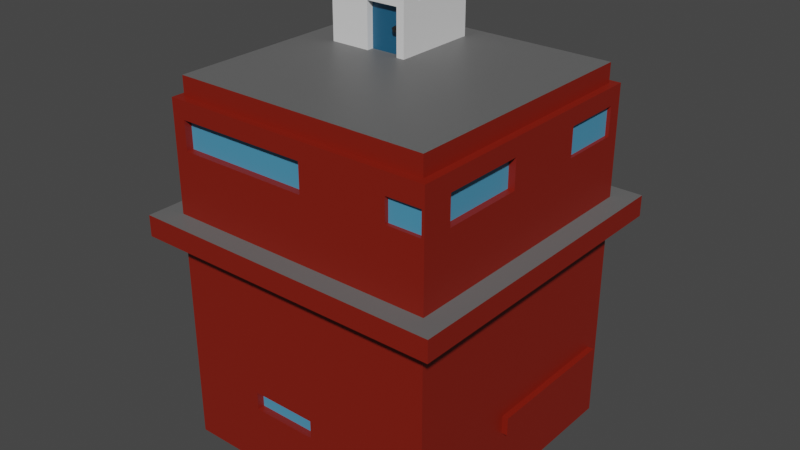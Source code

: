 # Source: Storage.blend  (saved by Blender 2.90.8; exported with 4.5.12 LTS)
import bpy
from mathutils import Matrix  # noqa: F401  (used for matrix-valued properties, if any)

bpy.ops.wm.read_factory_settings(use_empty=True)
scene = bpy.context.scene
scene.name = 'Scene'

# ---- collections
col_collection = bpy.data.collections.new('Collection'); scene.collection.children.link(col_collection)

# ---- materials (node trees are filled in below, after node groups)
mat_handledoor_storage_001 = bpy.data.materials.new('HandleDoor_Storage.001')
mat_handledoor_storage_001.use_transparent_shadow = False
mat_door_storage_001 = bpy.data.materials.new('Door_Storage.001')
mat_door_storage_001.use_transparent_shadow = False
mat_color_storage_001 = bpy.data.materials.new('Color_Storage.001')
mat_color_storage_001.use_transparent_shadow = False
mat_windows_storage_001 = bpy.data.materials.new('Windows_Storage.001')
mat_windows_storage_001.use_transparent_shadow = False
mat_grayground_storage_001 = bpy.data.materials.new('GrayGround_Storage.001')
mat_grayground_storage_001.use_transparent_shadow = False
mat_whitecolor_storage_001 = bpy.data.materials.new('WhiteColor_Storage.001')
mat_whitecolor_storage_001.use_transparent_shadow = False

# ---- material node trees
mat_handledoor_storage_001.use_nodes = True; mat_handledoor_storage_001.node_tree.nodes.clear()
_N = mat_handledoor_storage_001.node_tree.nodes; _L = mat_handledoor_storage_001.node_tree.links
n0 = _N.new('ShaderNodeBsdfPrincipled'); n0.name = 'Principled BSDF'; n0.location = (10, 300)
n0.distribution = 'GGX'
n0.subsurface_method = 'BURLEY'
n0.inputs[0].default_value = (0.0137, 0.0137, 0.0137, 1.0)
n0.inputs[3].default_value = 1.45
n0.inputs[27].default_value = (0.0, 0.0, 0.0, 1.0)
n0.inputs[28].default_value = 1.0
n1 = _N.new('ShaderNodeOutputMaterial'); n1.name = 'Material Output'; n1.location = (300, 300)
_L.new(n0.outputs[0], n1.inputs[0])
n1.is_active_output = True
mat_door_storage_001.use_nodes = True; mat_door_storage_001.node_tree.nodes.clear()
_N = mat_door_storage_001.node_tree.nodes; _L = mat_door_storage_001.node_tree.links
n0 = _N.new('ShaderNodeBsdfPrincipled'); n0.name = 'Principled BSDF'; n0.location = (10, 300)
n0.distribution = 'GGX'
n0.subsurface_method = 'BURLEY'
n0.inputs[0].default_value = (0.009134, 0.09306, 0.1812, 1.0)
n0.inputs[3].default_value = 1.45
n0.inputs[27].default_value = (0.0, 0.0, 0.0, 1.0)
n0.inputs[28].default_value = 1.0
n1 = _N.new('ShaderNodeOutputMaterial'); n1.name = 'Material Output'; n1.location = (300, 300)
_L.new(n0.outputs[0], n1.inputs[0])
n1.is_active_output = True
mat_color_storage_001.use_nodes = True; mat_color_storage_001.node_tree.nodes.clear()
_N = mat_color_storage_001.node_tree.nodes; _L = mat_color_storage_001.node_tree.links
n0 = _N.new('ShaderNodeBsdfPrincipled'); n0.name = 'Principled BSDF'; n0.location = (10, 300)
n0.distribution = 'GGX'
n0.subsurface_method = 'BURLEY'
n0.inputs[0].default_value = (0.2203, 0.01062, 0.002762, 1.0)
n0.inputs[3].default_value = 1.45
n0.inputs[27].default_value = (0.0, 0.0, 0.0, 1.0)
n0.inputs[28].default_value = 1.0
n1 = _N.new('ShaderNodeOutputMaterial'); n1.name = 'Material Output'; n1.location = (300, 300)
_L.new(n0.outputs[0], n1.inputs[0])
n1.is_active_output = True
mat_windows_storage_001.use_nodes = True; mat_windows_storage_001.node_tree.nodes.clear()
_N = mat_windows_storage_001.node_tree.nodes; _L = mat_windows_storage_001.node_tree.links
n0 = _N.new('ShaderNodeBsdfPrincipled'); n0.name = 'Principled BSDF'; n0.location = (10, 300)
n0.distribution = 'GGX'
n0.subsurface_method = 'BURLEY'
n0.inputs[0].default_value = (0.07036, 0.2918, 0.4793, 1.0)
n0.inputs[3].default_value = 1.45
n0.inputs[27].default_value = (0.0, 0.0, 0.0, 1.0)
n0.inputs[28].default_value = 1.0
n1 = _N.new('ShaderNodeOutputMaterial'); n1.name = 'Material Output'; n1.location = (300, 300)
_L.new(n0.outputs[0], n1.inputs[0])
n1.is_active_output = True
mat_grayground_storage_001.use_nodes = True; mat_grayground_storage_001.node_tree.nodes.clear()
_N = mat_grayground_storage_001.node_tree.nodes; _L = mat_grayground_storage_001.node_tree.links
n0 = _N.new('ShaderNodeBsdfPrincipled'); n0.name = 'Principled BSDF'; n0.location = (10, 300)
n0.distribution = 'GGX'
n0.subsurface_method = 'BURLEY'
n0.inputs[0].default_value = (0.1329, 0.1329, 0.1329, 1.0)
n0.inputs[3].default_value = 1.45
n0.inputs[27].default_value = (0.0, 0.0, 0.0, 1.0)
n0.inputs[28].default_value = 1.0
n1 = _N.new('ShaderNodeOutputMaterial'); n1.name = 'Material Output'; n1.location = (300, 300)
_L.new(n0.outputs[0], n1.inputs[0])
n1.is_active_output = True
mat_whitecolor_storage_001.use_nodes = True; mat_whitecolor_storage_001.node_tree.nodes.clear()
_N = mat_whitecolor_storage_001.node_tree.nodes; _L = mat_whitecolor_storage_001.node_tree.links
n0 = _N.new('ShaderNodeBsdfPrincipled'); n0.name = 'Principled BSDF'; n0.location = (10, 300)
n0.distribution = 'GGX'
n0.subsurface_method = 'BURLEY'
n0.inputs[0].default_value = (0.7758, 0.7758, 0.7758, 1.0)
n0.inputs[3].default_value = 1.45
n0.inputs[27].default_value = (0.0, 0.0, 0.0, 1.0)
n0.inputs[28].default_value = 1.0
n1 = _N.new('ShaderNodeOutputMaterial'); n1.name = 'Material Output'; n1.location = (300, 300)
_L.new(n0.outputs[0], n1.inputs[0])
n1.is_active_output = True

# ---- world
world_world = bpy.data.worlds.new('World'); scene.world = world_world
world_world.use_nodes = True; world_world.node_tree.nodes.clear()
_N = world_world.node_tree.nodes; _L = world_world.node_tree.links
n0 = _N.new('ShaderNodeOutputWorld'); n0.name = 'World Output'; n0.location = (300, 300)
n1 = _N.new('ShaderNodeBackground'); n1.name = 'Background'; n1.location = (10, 300)
n1.inputs[0].default_value = (0.05088, 0.05088, 0.05088, 1.0)
_L.new(n1.outputs[0], n0.inputs[0])
n0.is_active_output = True
world_world.color = (0.05088, 0.05088, 0.05088)
world_world.use_sun_shadow = False
world_world.sun_shadow_jitter_overblur = 0.0

# ---- meshes
me_cube_001 = bpy.data.meshes.new('Cube.001')
me_cube_001.from_pydata([(-4.663, 0.8777, 5.875), (-4.663, 0.8777, 10.3), (-4.663, 5.334, 5.875), (-4.663, 5.334, 10.3), (-0.4894, 0.8777, 5.875), (-0.4894, 0.8777, 10.3), (-0.4894, 5.334, 5.875), (-0.4894, 5.334, 10.3), (-2.576, 5.334, 5.875), (-2.576, 5.334, 10.3), (-2.576, 0.8777, 5.875), (-2.576, 0.8777, 10.3), (-4.663, 0.8777, 9.168), (-4.663, 5.334, 9.168), (-0.4894, 5.334, 9.168), (-0.4894, 0.8777, 9.168), (-2.576, 0.8777, 9.168), (-2.576, 5.334, 9.168), (-0.8973, 5.334, 10.3), (-0.8973, 0.8777, 5.875), (-0.8973, 5.334, 5.875), (-0.8973, 0.8777, 10.3), (-0.8973, 0.8777, 9.168), (-0.8973, 5.334, 9.168), (-2.576, 1.233, 9.168), (-2.576, 1.233, 5.875), (-0.8973, 1.233, 9.168), (-0.8973, 1.233, 5.875), (-4.663, 1.586, 5.875), (-4.663, 1.586, 10.3), (-0.4894, 1.586, 5.875), (-0.4894, 1.849, 10.18), (-2.576, 1.586, 10.3), (-2.576, 1.586, 5.875), (-0.4894, 1.849, 9.285), (-4.663, 1.586, 9.168), (-0.8973, 1.586, 10.3), (-0.8973, 1.586, 5.875), (-4.663, 4.559, 10.3), (-0.4894, 4.559, 5.875), (-4.663, 4.559, 9.168), (-4.663, 4.559, 5.875), (-0.4894, 4.297, 10.18), (-2.576, 4.559, 10.3), (-2.576, 4.559, 5.875), (-0.4894, 4.297, 9.285), (-0.8973, 4.559, 10.3), (-0.8973, 4.559, 5.875), (-0.4894, 4.559, 10.3), (-0.4894, 1.586, 10.3), (-0.4894, 4.559, 9.168), (-0.4894, 1.586, 9.168), (-0.9799, 4.297, 10.18), (-0.9799, 1.849, 10.18), (-0.9799, 4.297, 9.285), (-0.9799, 1.849, 9.285), (-6.772, -6.953, -11.65), (-6.772, -6.953, -0.7189), (-6.772, 6.792, -11.65), (-6.772, 6.792, -0.7189), (6.973, -6.953, -11.65), (6.973, -6.953, -0.7189), (6.973, 6.792, -11.65), (6.973, 6.792, -0.7189), (-7.867, -8.047, -0.7189), (-7.867, 7.887, -0.7189), (8.068, 7.887, -0.7189), (8.068, -8.047, -0.7189), (-6.798, -6.979, 0.3452), (-6.798, 6.819, 0.3452), (7.0, 6.819, 0.3452), (7.0, -6.979, 0.3452), (-7.867, -8.047, 0.3452), (-7.867, 7.887, 0.3452), (8.068, 7.887, 0.3452), (8.068, -8.047, 0.3452), (-6.425, -6.606, 5.903), (-6.425, 6.446, 5.903), (6.626, 6.446, 5.903), (6.626, -6.606, 5.903), (-6.798, -6.979, 5.903), (-6.798, 6.819, 5.903), (7.0, 6.819, 5.903), (7.0, -6.979, 5.903), (-6.425, -6.606, 6.875), (-6.425, 6.446, 6.875), (6.626, 6.446, 6.875), (6.626, -6.606, 6.875), (-6.085, 6.792, -11.65), (-6.085, 6.792, -0.7189), (-6.085, -6.953, -11.65), (-6.085, -6.953, -0.7189), (-7.07, 7.887, -0.7189), (-7.07, -8.047, -0.7189), (-7.07, 7.887, 0.3452), (-7.07, -8.047, 0.3452), (-6.109, 6.819, 0.3452), (-6.109, -6.979, 0.3452), (-6.109, 6.819, 5.903), (-6.109, -6.979, 5.903), (-5.773, 6.446, 5.903), (-5.773, -6.606, 5.903), (-5.773, 6.446, 6.875), (-5.773, -6.606, 6.875), (4.964, 6.792, -0.7189), (4.964, -6.953, -11.65), (5.739, 7.887, -0.7189), (5.739, 7.887, 0.3452), (4.983, 6.819, 0.3452), (4.983, 6.819, 5.903), (4.719, 6.446, 5.903), (4.719, 6.446, 6.875), (4.964, 6.792, -11.65), (4.964, -6.953, -0.7189), (5.739, -8.047, -0.7189), (5.739, -8.047, 0.3452), (4.983, -6.979, 0.3452), (4.983, -6.979, 5.903), (4.719, -6.606, 5.903), (4.719, -6.606, 6.875), (6.866, -6.979, 4.887), (-6.798, -6.979, 5.021), (-6.798, 6.819, 5.021), (7.0, 6.819, 5.021), (-6.109, 6.819, 5.021), (-6.109, -6.979, 5.021), (4.983, 6.819, 5.021), (5.117, -6.979, 4.887), (-6.798, -6.979, 3.56), (7.0, 6.819, 3.56), (6.866, -6.979, 3.694), (-6.798, 6.819, 3.56), (-6.109, 6.819, 3.56), (-6.109, -6.979, 3.56), (4.983, 6.819, 3.56), (5.117, -6.979, 3.694), (0.6476, 6.792, -11.65), (0.6476, -6.953, -0.7189), (0.7347, -8.047, -0.7189), (0.7347, -8.047, 0.3452), (0.6497, -6.979, 0.3452), (0.6497, -6.979, 5.903), (0.62, -6.606, 5.903), (0.62, -6.606, 6.875), (0.6476, 6.792, -0.7189), (0.6476, -6.953, -11.65), (0.7347, 7.887, -0.7189), (0.7347, 7.887, 0.3452), (0.6497, 6.819, 0.3452), (0.6497, 6.819, 5.903), (0.62, 6.446, 5.903), (0.62, 6.446, 6.875), (0.6497, -6.979, 5.021), (0.6497, 6.819, 5.021), (0.6497, 6.819, 3.56), (0.6497, -6.979, 3.56), (-6.109, -6.615, 3.56), (-6.109, -6.615, 5.021), (0.6497, -6.615, 5.021), (0.6497, -6.615, 3.56), (7.0, -6.979, 3.56), (7.0, -6.979, 5.021), (4.983, -6.979, 3.56), (4.983, -6.979, 5.021), (6.866, -6.783, 3.694), (6.866, -6.783, 4.887), (5.117, -6.783, 3.694), (5.117, -6.783, 4.887), (-6.772, 6.105, -11.65), (-6.772, 6.105, -0.7189), (6.973, 6.105, -11.65), (6.973, 6.105, -0.7189), (-7.867, 7.09, -0.7189), (8.068, 7.09, -0.7189), (-7.867, 7.09, 0.3452), (8.068, 7.09, 0.3452), (-6.798, 6.129, 0.3452), (7.0, 6.129, 0.3452), (-6.798, 6.129, 5.903), (7.0, 6.129, 5.903), (-6.425, 5.793, 5.903), (6.626, 5.793, 5.903), (-6.425, 5.793, 6.875), (6.626, 5.793, 6.875), (-5.773, 5.793, 6.875), (-6.085, 6.105, -11.65), (4.719, 5.793, 6.875), (4.964, 6.105, -11.65), (-6.798, 6.129, 5.021), (7.0, 6.129, 5.021), (7.0, 6.129, 3.56), (-6.798, 6.129, 3.56), (0.6476, 6.105, -11.65), (0.62, 5.793, 6.875), (-6.772, 3.012, -11.65), (6.973, 3.012, -0.7189), (8.068, 3.505, -0.7189), (8.068, 3.505, 0.3452), (7.0, 3.024, 0.3452), (7.0, 3.024, 5.903), (6.626, 2.856, 5.903), (6.626, 2.856, 6.875), (-5.773, 2.856, 6.875), (-6.085, 3.012, -11.65), (4.719, 2.856, 6.875), (4.964, 3.012, -11.65), (7.0, 3.024, 5.021), (7.0, 3.024, 3.56), (0.6476, 3.012, -11.65), (0.62, 2.856, 6.875), (-6.772, 3.012, -0.7189), (6.973, 3.012, -11.65), (-7.867, 3.505, -0.7189), (-7.867, 3.505, 0.3452), (-6.798, 3.024, 0.3452), (-6.798, 3.024, 5.903), (-6.425, 2.856, 5.903), (-6.425, 2.856, 6.875), (-6.798, 2.766, 4.763), (-6.798, 2.766, 3.818), (-6.772, -5.401, -11.65), (6.973, -5.401, -0.7189), (8.068, -6.248, -0.7189), (8.068, -6.248, 0.3452), (7.0, -5.421, 0.3452), (7.0, -5.421, 5.903), (6.626, -5.132, 5.903), (6.626, -5.132, 6.875), (-5.773, -5.132, 6.875), (-6.085, -5.401, -11.65), (4.719, -5.132, 6.875), (4.964, -5.401, -11.65), (7.0, -5.421, 5.021), (7.0, -5.421, 3.56), (0.6476, -5.401, -11.65), (0.62, -5.132, 6.875), (-6.772, -5.401, -0.7189), (6.973, -5.401, -11.65), (-7.867, -6.248, -0.7189), (-7.867, -6.248, 0.3452), (-6.798, -5.421, 0.3452), (-6.798, -5.421, 5.903), (-6.425, -5.132, 5.903), (-6.425, -5.132, 6.875), (-6.798, -5.163, 4.763), (-6.798, -5.163, 3.818), (-6.518, 3.024, 5.021), (-6.518, 6.129, 5.021), (-6.518, 3.024, 3.56), (-6.518, 6.129, 3.56), (-6.798, -5.421, 5.021), (-6.798, 3.024, 5.021), (-6.798, -5.421, 3.56), (-6.798, 3.024, 3.56), (-6.272, -5.163, 4.763), (-6.272, 2.766, 4.763), (-6.272, -5.163, 3.818), (-6.272, 2.766, 3.818), (-6.772, -1.194, -0.7189), (6.973, -1.194, -11.65), (-7.867, -1.372, -0.7189), (-7.867, -1.372, 0.3452), (-6.798, -1.199, 0.3452), (-6.798, -1.199, 5.903), (-6.425, -1.138, 5.903), (-6.425, -1.138, 6.875), (-6.798, -1.199, 5.021), (-6.798, -1.199, 3.56), (-6.772, -1.194, -11.65), (6.973, -1.194, -0.7189), (8.068, -1.372, -0.7189), (8.068, -1.372, 0.3452), (7.0, -1.199, 0.3452), (7.0, -1.199, 5.903), (6.626, -1.138, 5.903), (6.626, -1.138, 6.875), (-5.773, -1.138, 6.875), (-6.085, -1.194, -11.65), (4.719, -1.138, 6.875), (4.964, -1.194, -11.65), (7.0, -1.199, 5.021), (7.0, -1.199, 3.56), (0.6476, -1.194, -11.65), (0.62, -1.138, 6.875), (-6.798, -1.199, 4.763), (-6.798, -1.199, 3.818), (-6.272, -1.199, 4.763), (-6.272, -1.199, 3.818), (6.665, -1.199, 5.021), (6.665, -5.421, 5.021), (6.665, -1.199, 3.56), (6.665, -5.421, 3.56), (6.82, 6.129, 3.56), (6.82, 6.129, 5.021), (6.82, 3.024, 5.021), (6.82, 3.024, 3.56), (-6.772, -6.953, -7.567), (-6.772, 6.792, -7.567), (6.973, 6.792, -7.567), (6.973, -6.953, -7.567), (-6.085, -6.953, -7.567), (-6.085, 6.792, -7.567), (4.964, -6.953, -7.567), (4.964, 6.792, -7.567), (0.6476, 6.792, -7.567), (0.6476, -6.953, -7.567), (6.973, 6.105, -7.567), (-6.772, 6.105, -7.567), (-6.772, 3.012, -7.567), (6.973, 3.012, -7.567), (-6.772, -5.401, -7.567), (6.973, -5.401, -7.567), (6.973, -1.194, -7.567), (-6.772, -1.194, -7.567), (-6.772, 6.792, -8.496), (6.973, 6.792, -8.496), (6.973, -6.953, -8.496), (-6.085, -6.953, -8.496), (-6.085, 6.792, -8.496), (4.964, -6.953, -8.496), (4.964, 6.792, -8.496), (0.6476, 6.792, -8.496), (0.6476, -6.953, -8.496), (6.973, 6.105, -8.496), (-6.772, 6.105, -8.496), (-6.772, 3.012, -8.496), (6.973, 3.012, -8.496), (-6.772, -5.401, -8.496), (6.973, -5.401, -8.496), (6.973, -1.194, -8.496), (-6.772, -1.194, -8.496), (-6.772, -6.953, -8.496), (-2.719, 6.792, -11.65), (-2.719, -6.953, -0.7189), (-3.168, -8.047, -0.7189), (-3.168, -8.047, 0.3452), (-2.729, -6.979, 0.3452), (-2.729, -6.979, 5.903), (-2.576, -6.606, 5.903), (-2.576, -6.606, 6.875), (-2.729, -6.979, 5.021), (-2.729, -6.979, 3.56), (-2.719, 6.792, -0.7189), (-2.719, -6.953, -11.65), (-3.168, 7.887, -0.7189), (-3.168, 7.887, 0.3452), (-2.729, 6.819, 0.3452), (-2.729, 6.819, 5.903), (-2.576, 6.446, 5.903), (-2.576, 6.446, 6.875), (-2.729, 6.819, 5.021), (-2.729, 6.819, 3.56), (-2.729, -6.615, 5.021), (-2.729, -6.615, 3.56), (-2.719, 6.105, -11.65), (-2.576, 5.793, 6.875), (-2.719, 3.012, -11.65), (-2.576, 2.856, 6.875), (-2.719, -5.401, -11.65), (-2.576, -5.132, 6.875), (-2.576, -1.138, 6.875), (-2.719, -1.194, -11.65), (-2.719, 6.792, -7.567), (-2.719, -6.953, -7.567), (-2.719, -6.953, -8.496), (-2.719, 6.792, -8.496), (0.6476, -6.588, -7.567), (0.6476, -6.588, -8.496), (-2.719, -6.588, -7.567), (-2.719, -6.588, -8.496), (-6.396, -5.401, -7.567), (-6.396, -1.194, -7.567), (-6.396, 3.012, -7.567), (-6.396, 3.012, -8.496), (-6.396, -5.401, -8.496), (-6.396, -1.194, -8.496), (-6.085, 6.681, -7.567), (-6.085, 6.681, -8.496), (-2.719, 6.681, -7.567), (-2.719, 6.681, -8.496), (7.272, 3.012, -7.567), (7.272, -1.194, -7.567), (7.272, 6.105, -7.567), (7.272, 6.105, -8.496), (7.272, 3.012, -8.496), (7.272, -1.194, -8.496), (1.295, 6.792, -0.7189), (1.456, -6.953, -11.49), (1.485, 7.887, -0.7189), (1.485, 7.887, 0.3452), (1.3, 6.819, 0.3452), (1.3, 6.819, 5.903), (1.235, 6.446, 5.903), (1.235, 6.446, 6.875), (1.3, 6.819, 5.021), (1.3, 6.819, 3.56), (1.295, 6.792, -11.65), (1.295, -6.953, -0.7189), (1.485, -8.047, -0.7189), (1.485, -8.047, 0.3452), (1.3, -6.979, 0.3452), (1.3, -6.979, 5.903), (1.235, -6.606, 5.903), (1.235, -6.606, 6.875), (1.3, -6.979, 5.021), (1.3, -6.979, 3.56), (1.235, 5.793, 6.875), (1.295, 6.105, -11.65), (1.235, 2.856, 6.875), (1.295, 3.012, -11.65), (1.235, -5.132, 6.875), (1.295, -5.401, -11.65), (1.295, -1.194, -11.65), (1.235, -1.138, 6.875), (1.295, -6.953, -7.567), (1.295, 6.792, -7.567), (1.295, 6.792, -8.496), (1.295, -6.953, -8.496), (3.755, 6.792, -0.7189), (3.594, -6.953, -11.49), (4.337, 7.887, -0.7189), (4.337, 7.887, 0.3452), (3.769, 6.819, 0.3452), (3.769, 6.819, 5.903), (3.571, 6.446, 5.903), (3.571, 6.446, 6.875), (3.769, 6.819, 5.021), (3.769, 6.819, 3.56), (3.571, 5.793, 6.875), (3.571, 2.856, 6.875), (3.571, -5.132, 6.875), (3.571, -1.138, 6.875), (3.755, 6.792, -7.567), (3.755, 6.792, -8.496), (3.755, 6.792, -11.65), (3.755, -6.953, -0.7189), (4.337, -8.047, -0.7189), (4.337, -8.047, 0.3452), (3.769, -6.979, 0.3452), (3.769, -6.979, 5.903), (3.571, -6.606, 5.903), (3.571, -6.606, 6.875), (3.769, -6.979, 5.021), (3.769, -6.979, 3.56), (3.755, 6.105, -11.65), (3.755, 3.012, -11.65), (3.755, -5.401, -11.65), (3.755, -1.194, -11.65), (3.755, -6.953, -7.567), (3.755, -6.953, -8.496), (-6.772, 6.792, -8.812), (6.973, 6.792, -8.812), (6.973, -6.953, -8.812), (-6.085, -6.953, -8.812), (-6.085, 6.792, -8.812), (4.964, -6.953, -8.812), (4.964, 6.792, -8.812), (0.6476, 6.792, -8.812), (0.6476, -6.953, -8.812), (6.973, 6.105, -8.812), (-6.772, 6.105, -8.812), (-6.772, 3.012, -8.812), (6.973, 3.012, -8.812), (-6.772, -5.401, -8.812), (6.973, -5.401, -8.812), (6.973, -1.194, -8.812), (-6.772, -1.194, -8.812), (-6.772, -6.953, -8.812), (-2.719, 6.792, -8.812), (-2.719, -6.953, -8.812), (1.456, -6.953, -8.973), (1.295, 6.792, -8.812), (3.594, -6.953, -8.973), (3.755, 6.792, -8.812), (1.295, -6.953, -8.812), (1.295, -6.953, -11.65), (3.755, -6.953, -11.65), (3.755, -6.953, -8.812), (1.456, -6.629, -8.973), (1.456, -6.629, -11.49), (3.594, -6.629, -11.49), (3.594, -6.629, -8.973), (3.355, -6.807, -10.14), (3.355, -6.955, -10.05), (3.442, -6.807, -10.2), (3.527, -6.955, -10.18), (3.409, -6.807, -10.31), (3.461, -6.955, -10.38), (3.301, -6.807, -10.31), (3.249, -6.955, -10.38), (3.267, -6.807, -10.2), (3.183, -6.955, -10.18), (3.355, -6.807, -10.05), (3.527, -6.807, -10.18), (3.461, -6.807, -10.38), (3.249, -6.807, -10.38), (3.183, -6.807, -10.18), (3.355, -6.571, -10.14), (3.442, -6.571, -10.2), (3.409, -6.571, -10.31), (3.301, -6.571, -10.31), (3.267, -6.571, -10.2), (-1.082, 1.063, 8.189), (-1.082, 0.9384, 8.264), (-1.008, 1.063, 8.136), (-0.9369, 0.9384, 8.159), (-1.036, 1.063, 8.049), (-0.9922, 0.9384, 7.988), (-1.127, 1.063, 8.049), (-1.171, 0.9384, 7.988), (-1.155, 1.063, 8.136), (-1.227, 0.9384, 8.159), (-1.082, 1.063, 8.264), (-0.9369, 1.063, 8.159), (-0.9922, 1.063, 7.988), (-1.171, 1.063, 7.988), (-1.227, 1.063, 8.159), (-1.082, 1.263, 8.189), (-1.008, 1.263, 8.136), (-1.036, 1.263, 8.049), (-1.127, 1.263, 8.049), (-1.155, 1.263, 8.136)], [], [(40, 38, 3, 13), (23, 18, 7, 14), (51, 49, 5, 15), (16, 11, 1, 12), (37, 30, 4, 19), (32, 29, 1, 11), (36, 32, 11, 21), (28, 33, 10, 0), (22, 21, 11, 16), (13, 3, 9, 17), (2, 13, 17, 8), (19, 22, 26, 27), (10, 16, 12, 0), (30, 51, 15, 4), (20, 23, 14, 6), (41, 40, 13, 2), (8, 17, 23, 20), (4, 15, 22, 19), (15, 5, 21, 22), (49, 36, 21, 5), (33, 37, 19, 10), (17, 9, 18, 23), (27, 26, 24, 25), (10, 19, 27, 25), (16, 10, 25, 24), (22, 16, 24, 26), (44, 47, 37, 33), (48, 46, 36, 49), (0, 12, 35, 28), (39, 50, 51, 30), (41, 44, 33, 28), (46, 43, 32, 36), (43, 38, 29, 32), (47, 39, 30, 37), (31, 34, 55, 53), (12, 1, 29, 35), (14, 7, 48, 50), (20, 6, 39, 47), (9, 3, 38, 43), (18, 9, 43, 46), (2, 8, 44, 41), (6, 14, 50, 39), (7, 18, 46, 48), (8, 20, 47, 44), (28, 35, 40, 41), (35, 29, 38, 40), (31, 42, 48, 49), (45, 34, 51, 50), (34, 31, 49, 51), (42, 45, 50, 48), (54, 52, 53, 55), (42, 31, 53, 52), (45, 42, 52, 54), (34, 45, 54, 55), (307, 169, 59, 297), (303, 104, 63, 298), (311, 221, 61, 299), (300, 91, 57, 296), (231, 237, 60, 105), (236, 57, 64, 238), (92, 65, 73, 94), (113, 61, 67, 114), (89, 59, 65, 92), (171, 63, 66, 173), (163, 161, 83, 117), (173, 66, 74, 175), (238, 64, 72, 239), (114, 67, 75, 115), (176, 69, 73, 174), (108, 70, 74, 107), (224, 71, 75, 223), (97, 68, 72, 95), (181, 78, 86, 183), (124, 122, 81, 98), (189, 123, 82, 179), (250, 121, 80, 241), (180, 77, 81, 178), (110, 78, 82, 109), (226, 79, 83, 225), (101, 76, 80, 99), (228, 243, 84, 103), (242, 76, 84, 243), (118, 79, 87, 119), (100, 77, 85, 102), (348, 100, 102, 349), (76, 101, 103, 84), (359, 228, 103, 339), (338, 101, 99, 337), (77, 100, 98, 81), (350, 124, 98, 347), (336, 97, 95, 335), (69, 96, 94, 73), (64, 93, 95, 72), (121, 125, 99, 80), (342, 89, 92, 344), (57, 91, 93, 64), (344, 92, 94, 345), (220, 229, 90, 56), (363, 333, 91, 300), (297, 59, 89, 301), (299, 61, 113, 302), (66, 106, 107, 74), (63, 104, 106, 66), (71, 116, 115, 75), (123, 126, 109, 82), (79, 118, 117, 83), (227, 230, 119, 87), (78, 110, 111, 86), (440, 118, 119, 441), (424, 110, 109, 423), (422, 108, 107, 421), (436, 114, 115, 437), (442, 163, 117, 439), (435, 113, 114, 436), (446, 231, 105, 476), (432, 418, 104, 303), (443, 162, 163, 442), (129, 134, 126, 123), (128, 133, 125, 121), (351, 132, 124, 350), (252, 128, 121, 250), (190, 129, 123, 189), (132, 131, 122, 124), (120, 127, 167, 165), (116, 71, 160, 162), (96, 69, 131, 132), (177, 70, 129, 190), (240, 68, 128, 252), (346, 96, 132, 351), (68, 97, 133, 128), (70, 108, 134, 129), (438, 116, 162, 443), (336, 140, 155, 341), (390, 148, 154, 395), (395, 154, 153, 394), (340, 125, 157, 352), (362, 342, 144, 304), (358, 234, 145, 343), (333, 137, 138, 334), (340, 152, 141, 337), (334, 138, 139, 335), (346, 148, 147, 345), (348, 150, 149, 347), (338, 142, 143, 339), (414, 397, 137, 305), (388, 146, 147, 389), (386, 144, 146, 388), (400, 140, 139, 399), (394, 153, 149, 391), (402, 142, 141, 401), (410, 235, 143, 403), (392, 150, 151, 393), (353, 159, 158, 352), (155, 152, 158, 159), (341, 155, 159, 353), (125, 133, 156, 157), (120, 130, 160, 161), (135, 127, 163, 162), (127, 120, 161, 163), (130, 135, 162, 160), (166, 164, 165, 167), (130, 120, 165, 164), (135, 130, 164, 166), (127, 135, 166, 167), (393, 151, 193, 406), (332, 136, 192, 354), (69, 176, 191, 131), (198, 177, 190, 207), (207, 190, 292, 295), (131, 191, 188, 122), (434, 112, 187, 444), (86, 111, 186, 183), (58, 88, 185, 168), (349, 102, 184, 355), (77, 180, 182, 85), (102, 85, 182, 184), (78, 181, 179, 82), (216, 180, 178, 215), (122, 188, 178, 81), (206, 189, 179, 199), (200, 181, 183, 201), (70, 177, 175, 74), (214, 176, 174, 213), (65, 172, 174, 73), (196, 173, 175, 197), (195, 171, 173, 196), (59, 169, 172, 65), (112, 62, 170, 187), (298, 63, 171, 306), (308, 210, 169, 307), (313, 258, 210, 308), (269, 195, 196, 270), (270, 196, 197, 271), (262, 214, 213, 261), (274, 200, 201, 275), (280, 206, 199, 273), (264, 216, 215, 263), (281, 207, 206, 280), (272, 198, 207, 281), (406, 193, 209, 408), (354, 192, 208, 356), (176, 214, 253, 191), (191, 253, 248, 249), (444, 187, 205, 445), (183, 186, 204, 201), (168, 185, 203, 194), (355, 184, 202, 357), (180, 216, 217, 182), (184, 182, 217, 202), (181, 200, 199, 179), (188, 251, 215, 178), (177, 198, 197, 175), (172, 212, 213, 174), (169, 210, 212, 172), (187, 170, 211, 205), (306, 171, 195, 309), (71, 224, 233, 160), (160, 233, 232, 161), (76, 242, 241, 80), (161, 232, 225, 83), (79, 226, 227, 87), (68, 240, 239, 72), (67, 222, 223, 75), (61, 221, 222, 67), (296, 57, 236, 310), (413, 283, 235, 410), (361, 282, 234, 358), (262, 240, 252, 267), (218, 219, 257, 255), (447, 279, 231, 446), (275, 278, 230, 227), (268, 277, 229, 220), (360, 276, 228, 359), (264, 242, 243, 265), (276, 265, 243, 228), (274, 226, 225, 273), (266, 250, 241, 263), (272, 224, 223, 271), (260, 238, 239, 261), (258, 236, 238, 260), (279, 259, 237, 231), (312, 269, 221, 311), (249, 248, 246, 247), (253, 251, 246, 248), (251, 188, 247, 246), (188, 191, 249, 247), (284, 244, 250, 266), (285, 219, 253, 267), (219, 218, 251, 253), (244, 245, 252, 250), (287, 256, 254, 286), (284, 218, 255, 286), (245, 244, 254, 256), (285, 245, 256, 287), (219, 285, 287, 257), (244, 284, 286, 254), (257, 287, 286, 255), (245, 285, 267, 252), (218, 284, 266, 251), (309, 195, 269, 312), (205, 211, 259, 279), (210, 258, 260, 212), (212, 260, 261, 213), (198, 272, 271, 197), (251, 266, 263, 215), (200, 274, 273, 199), (202, 217, 265, 276), (216, 264, 265, 217), (357, 202, 276, 360), (194, 203, 277, 268), (201, 204, 278, 275), (445, 205, 279, 447), (214, 262, 267, 253), (356, 208, 282, 361), (408, 209, 283, 413), (224, 272, 281, 233), (281, 280, 288, 290), (242, 264, 263, 241), (232, 280, 273, 225), (226, 274, 275, 227), (240, 262, 261, 239), (222, 270, 271, 223), (221, 269, 270, 222), (310, 236, 258, 313), (291, 290, 288, 289), (232, 233, 291, 289), (280, 232, 289, 288), (233, 281, 290, 291), (295, 292, 293, 294), (190, 189, 293, 292), (206, 207, 295, 294), (189, 206, 294, 293), (310, 313, 371, 370), (329, 326, 384, 385), (329, 312, 311, 328), (331, 296, 310, 327), (309, 312, 381, 380), (325, 330, 375, 373), (325, 308, 307, 324), (315, 298, 306, 323), (417, 414, 305, 322), (365, 362, 304, 321), (433, 432, 303, 320), (316, 299, 302, 319), (314, 297, 301, 318), (364, 363, 300, 317), (317, 300, 296, 331), (328, 311, 299, 316), (320, 303, 298, 315), (324, 307, 297, 314), (460, 324, 314, 450), (456, 320, 315, 451), (464, 328, 316, 452), (453, 317, 331, 467), (469, 364, 317, 453), (450, 314, 318, 454), (452, 316, 319, 455), (473, 433, 320, 456), (468, 365, 321, 457), (474, 417, 322, 458), (451, 315, 323, 459), (461, 325, 324, 460), (466, 330, 325, 461), (459, 323, 326, 462), (467, 331, 327, 463), (465, 329, 328, 464), (462, 326, 329, 465), (463, 327, 330, 466), (454, 318, 365, 468), (458, 322, 364, 469), (305, 363, 368, 366), (365, 318, 377, 379), (203, 356, 361, 277), (209, 357, 360, 283), (283, 360, 359, 235), (277, 361, 358, 229), (193, 355, 357, 209), (185, 354, 356, 203), (151, 349, 355, 193), (88, 332, 354, 185), (133, 341, 353, 156), (156, 353, 352, 157), (101, 338, 339, 103), (100, 348, 347, 98), (96, 346, 345, 94), (93, 334, 335, 95), (125, 340, 337, 99), (91, 333, 334, 93), (229, 358, 343, 90), (301, 89, 342, 362), (152, 340, 352, 158), (97, 336, 341, 133), (148, 346, 351, 154), (154, 351, 350, 153), (305, 137, 333, 363), (146, 344, 345, 147), (144, 342, 344, 146), (140, 336, 335, 139), (153, 350, 347, 149), (142, 338, 337, 141), (235, 359, 339, 143), (150, 348, 349, 151), (367, 366, 368, 369), (322, 305, 366, 367), (363, 364, 369, 368), (364, 322, 367, 369), (374, 370, 371, 375), (375, 371, 372, 373), (330, 327, 374, 375), (327, 310, 370, 374), (308, 325, 373, 372), (313, 308, 372, 371), (377, 376, 378, 379), (318, 301, 376, 377), (301, 362, 378, 376), (362, 365, 379, 378), (384, 380, 381, 385), (383, 382, 380, 384), (306, 309, 380, 382), (312, 329, 385, 381), (326, 323, 383, 384), (323, 306, 382, 383), (477, 449, 417, 474), (457, 321, 416, 471), (321, 304, 415, 416), (449, 448, 414, 417), (429, 408, 413, 431), (208, 409, 412, 282), (282, 412, 411, 234), (431, 413, 410, 430), (192, 407, 409, 208), (428, 406, 408, 429), (136, 396, 407, 192), (425, 393, 406, 428), (424, 392, 393, 425), (430, 410, 403, 441), (440, 402, 401, 439), (426, 394, 391, 423), (438, 400, 399, 437), (418, 386, 388, 420), (420, 388, 389, 421), (448, 435, 397, 414), (427, 395, 394, 426), (422, 390, 395, 427), (140, 400, 405, 155), (155, 405, 404, 152), (304, 144, 386, 415), (234, 411, 475, 145), (137, 397, 398, 138), (152, 404, 401, 141), (138, 398, 399, 139), (148, 390, 389, 147), (150, 392, 391, 149), (142, 402, 403, 143), (108, 422, 427, 134), (134, 427, 426, 126), (302, 113, 435, 448), (106, 420, 421, 107), (104, 418, 420, 106), (116, 438, 437, 115), (126, 426, 423, 109), (118, 440, 439, 117), (230, 430, 441, 119), (110, 424, 425, 111), (111, 425, 428, 186), (186, 428, 429, 204), (278, 431, 430, 230), (204, 429, 431, 278), (319, 302, 448, 449), (455, 319, 449, 477), (471, 416, 433, 473), (416, 415, 432, 433), (409, 445, 447, 412), (412, 447, 446, 411), (407, 444, 445, 409), (396, 434, 444, 407), (400, 438, 443, 405), (405, 443, 442, 404), (415, 386, 418, 432), (411, 446, 476, 475), (397, 435, 436, 398), (404, 442, 439, 401), (398, 436, 437, 399), (390, 422, 421, 389), (392, 424, 423, 391), (402, 440, 441, 403), (396, 471, 473, 434), (105, 455, 477, 476), (136, 457, 471, 396), (472, 470, 478, 481), (145, 458, 469, 343), (88, 454, 468, 332), (220, 463, 466, 268), (211, 462, 465, 259), (259, 465, 464, 237), (56, 467, 463, 220), (170, 459, 462, 211), (268, 466, 461, 194), (194, 461, 460, 168), (62, 451, 459, 170), (475, 474, 458, 145), (332, 468, 457, 136), (434, 473, 456, 112), (60, 452, 455, 105), (58, 450, 454, 88), (343, 469, 453, 90), (90, 453, 467, 56), (237, 464, 452, 60), (112, 456, 451, 62), (168, 460, 450, 58), (387, 470, 474, 475), (419, 387, 475, 476), (472, 419, 476, 477), (470, 472, 477, 474), (480, 481, 478, 479), (387, 419, 480, 479), (419, 472, 481, 480), (470, 387, 479, 478), (492, 483, 485, 493), (493, 485, 487, 494), (494, 487, 489, 495), (485, 483, 491, 489, 487), (495, 489, 491, 496), (496, 491, 483, 492), (490, 482, 497, 501), (484, 482, 492, 493), (486, 484, 493, 494), (488, 486, 494, 495), (490, 488, 495, 496), (482, 490, 496, 492), (497, 498, 499, 500, 501), (486, 488, 500, 499), (482, 484, 498, 497), (488, 490, 501, 500), (484, 486, 499, 498), (512, 503, 505, 513), (513, 505, 507, 514), (514, 507, 509, 515), (505, 503, 511, 509, 507), (515, 509, 511, 516), (516, 511, 503, 512), (510, 502, 517, 521), (504, 502, 512, 513), (506, 504, 513, 514), (508, 506, 514, 515), (510, 508, 515, 516), (502, 510, 516, 512), (517, 518, 519, 520, 521), (506, 508, 520, 519), (502, 504, 518, 517), (508, 510, 521, 520), (504, 506, 519, 518)])
me_cube_001.polygons.foreach_set('material_index', [5, 5, 5, 5, 5, 5, 5, 5, 5, 5, 5, 5, 5, 5, 5, 5, 5, 5, 5, 5, 5, 5, 1, 5, 5, 5, 5, 5, 5, 5, 5, 5, 5, 5, 5, 5, 5, 5, 5, 5, 5, 5, 5, 5, 5, 5, 5, 5, 5, 5, 3, 5, 5, 5, 2, 2, 2, 2, 2, 2, 2, 2, 2, 2, 2, 2, 2, 2, 4, 4, 4, 4, 2, 2, 2, 2, 2, 2, 2, 2, 4, 2, 2, 2, 2, 2, 4, 2, 2, 2, 4, 4, 2, 2, 2, 2, 2, 2, 2, 2, 2, 2, 2, 4, 2, 2, 4, 2, 2, 2, 4, 2, 2, 2, 2, 2, 2, 2, 2, 2, 2, 2, 2, 2, 2, 2, 2, 2, 2, 2, 2, 2, 2, 2, 2, 2, 2, 2, 2, 2, 2, 4, 2, 2, 2, 2, 2, 4, 2, 2, 4, 2, 3, 2, 2, 2, 2, 2, 2, 2, 3, 2, 2, 2, 4, 2, 2, 2, 2, 2, 2, 4, 2, 4, 2, 4, 2, 2, 2, 2, 2, 4, 4, 2, 2, 2, 2, 2, 2, 2, 2, 2, 2, 4, 2, 2, 2, 2, 2, 4, 2, 2, 2, 2, 4, 2, 4, 2, 4, 2, 2, 4, 2, 2, 2, 2, 2, 2, 2, 2, 2, 4, 2, 2, 2, 4, 2, 2, 2, 2, 4, 2, 4, 2, 4, 2, 2, 4, 2, 2, 2, 2, 3, 2, 2, 2, 2, 2, 2, 2, 3, 2, 2, 2, 2, 2, 3, 2, 2, 2, 2, 2, 2, 4, 2, 2, 4, 2, 4, 2, 4, 2, 2, 2, 4, 2, 2, 2, 2, 2, 4, 2, 2, 2, 3, 2, 2, 2, 3, 2, 2, 2, 2, 2, 2, 2, 2, 2, 2, 2, 2, 2, 2, 2, 2, 2, 2, 2, 2, 2, 2, 2, 2, 2, 2, 2, 2, 2, 2, 2, 2, 2, 2, 2, 2, 2, 2, 2, 2, 2, 2, 2, 2, 4, 4, 2, 4, 2, 4, 2, 2, 3, 2, 2, 4, 2, 2, 2, 2, 2, 2, 2, 2, 2, 2, 2, 2, 4, 2, 2, 4, 2, 3, 2, 2, 2, 3, 3, 2, 2, 2, 2, 3, 2, 2, 2, 2, 2, 2, 2, 2, 2, 2, 2, 2, 2, 4, 2, 2, 4, 2, 4, 2, 4, 2, 4, 2, 2, 4, 2, 2, 2, 2, 2, 2, 2, 2, 2, 2, 2, 2, 4, 2, 2, 2, 2, 2, 2, 2, 4, 2, 2, 4, 2, 4, 4, 4, 4, 2, 2, 2, 2, 2, 2, 2, 2, 2, 2, 2, 2, 2, 2, 2, 4, 2, 2, 2, 2, 2, 2, 2, 2, 2, 2, 2, 2, 2, 2, 2, 2, 2, 2, 2, 2, 2, 2, 2, 2, 2, 2, 2, 2, 2, 2, 1, 2, 2, 2, 0, 0, 0, 0, 0, 0, 0, 0, 0, 0, 0, 0, 0, 0, 0, 0, 0, 0, 0, 0, 0, 0, 0, 0, 0, 0, 0, 0, 0, 0, 0, 0, 0, 0])
_uv = me_cube_001.uv_layers.new(name='UVMap')
_uv.uv.foreach_set('vector', [0.5, 0.2065, 0.625, 0.2065, 0.625, 0.25, 0.5, 0.25, 0.5, 0.4756, 0.625, 0.4756, 0.625, 0.5, 0.5, 0.5, 0.5, 0.7102, 0.625, 0.7102, 0.625, 0.75, 0.5, 0.75, 0.5, 0.875, 0.625, 0.875, 0.625, 1.0, 0.5, 1.0, 0.3506, 0.7102, 0.375, 0.7102, 0.375, 0.75, 0.3506, 0.75, 0.75, 0.7102, 0.875, 0.7102, 0.875, 0.75, 0.75, 0.75, 0.6494, 0.7102, 0.75, 0.7102, 0.75, 0.75, 0.6494, 0.75, 0.125, 0.7102, 0.25, 0.7102, 0.25, 0.75, 0.125, 0.75, 0.5, 0.7744, 0.625, 0.7744, 0.625, 0.875, 0.5, 0.875, 0.5, 0.25, 0.625, 0.25, 0.625, 0.375, 0.5, 0.375, 0.375, 0.25, 0.5, 0.25, 0.5, 0.375, 0.375, 0.375, 0.375, 0.7744, 0.5, 0.7744, 0.5, 0.7744, 0.375, 0.7744, 0.375, 0.875, 0.5, 0.875, 0.5, 1.0, 0.375, 1.0, 0.375, 0.7102, 0.5, 0.7102, 0.5, 0.75, 0.375, 0.75, 0.375, 0.4756, 0.5, 0.4756, 0.5, 0.5, 0.375, 0.5, 0.375, 0.2065, 0.5, 0.2065, 0.5, 0.25, 0.375, 0.25, 0.375, 0.375, 0.5, 0.375, 0.5, 0.4756, 0.375, 0.4756, 0.375, 0.75, 0.5, 0.75, 0.5, 0.7744, 0.375, 0.7744, 0.5, 0.75, 0.625, 0.75, 0.625, 0.7744, 0.5, 0.7744, 0.625, 0.7102, 0.6494, 0.7102, 0.6494, 0.75, 0.625, 0.75, 0.25, 0.7102, 0.3506, 0.7102, 0.3506, 0.75, 0.25, 0.75, 0.5, 0.375, 0.625, 0.375, 0.625, 0.4756, 0.5, 0.4756, 0.375, 0.7744, 0.5, 0.7744, 0.5, 0.875, 0.375, 0.875, 0.25, 0.75, 0.3506, 0.75, 0.3506, 0.75, 0.25, 0.75, 0.5, 0.875, 0.375, 0.875, 0.375, 0.875, 0.5, 0.875, 0.5, 0.7744, 0.5, 0.875, 0.5, 0.875, 0.5, 0.7744, 0.25, 0.5435, 0.3506, 0.5435, 0.3506, 0.7102, 0.25, 0.7102, 0.625, 0.5435, 0.6494, 0.5435, 0.6494, 0.7102, 0.625, 0.7102, 0.375, 0.0, 0.5, 0.0, 0.5, 0.03975, 0.375, 0.03975, 0.375, 0.5435, 0.5, 0.5435, 0.5, 0.7102, 0.375, 0.7102, 0.125, 0.5435, 0.25, 0.5435, 0.25, 0.7102, 0.125, 0.7102, 0.6494, 0.5435, 0.75, 0.5435, 0.75, 0.7102, 0.6494, 0.7102, 0.75, 0.5435, 0.875, 0.5435, 0.875, 0.7102, 0.75, 0.7102, 0.3506, 0.5435, 0.375, 0.5435, 0.375, 0.7102, 0.3506, 0.7102, 0.612, 0.6955, 0.513, 0.6955, 0.513, 0.6955, 0.612, 0.6955, 0.5, 0.0, 0.625, 0.0, 0.625, 0.03975, 0.5, 0.03975, 0.5, 0.5, 0.625, 0.5, 0.625, 0.5435, 0.5, 0.5435, 0.3506, 0.5, 0.375, 0.5, 0.375, 0.5435, 0.3506, 0.5435, 0.75, 0.5, 0.875, 0.5, 0.875, 0.5435, 0.75, 0.5435, 0.6494, 0.5, 0.75, 0.5, 0.75, 0.5435, 0.6494, 0.5435, 0.125, 0.5, 0.25, 0.5, 0.25, 0.5435, 0.125, 0.5435, 0.375, 0.5, 0.5, 0.5, 0.5, 0.5435, 0.375, 0.5435, 0.625, 0.5, 0.6494, 0.5, 0.6494, 0.5435, 0.625, 0.5435, 0.25, 0.5, 0.3506, 0.5, 0.3506, 0.5435, 0.25, 0.5435, 0.375, 0.03975, 0.5, 0.03975, 0.5, 0.2065, 0.375, 0.2065, 0.5, 0.03975, 0.625, 0.03975, 0.625, 0.2065, 0.5, 0.2065, 0.612, 0.6955, 0.612, 0.5582, 0.625, 0.5435, 0.625, 0.7102, 0.513, 0.5582, 0.513, 0.6955, 0.5, 0.7102, 0.5, 0.5435, 0.513, 0.6955, 0.612, 0.6955, 0.625, 0.7102, 0.5, 0.7102, 0.612, 0.5582, 0.513, 0.5582, 0.5, 0.5435, 0.625, 0.5435, 0.513, 0.5582, 0.612, 0.5582, 0.612, 0.6955, 0.513, 0.6955, 0.612, 0.5582, 0.612, 0.6955, 0.612, 0.6955, 0.612, 0.5582, 0.513, 0.5582, 0.612, 0.5582, 0.612, 0.5582, 0.513, 0.5582, 0.513, 0.6955, 0.513, 0.5582, 0.513, 0.5582, 0.513, 0.6955, 0.5875, 0.2375, 0.625, 0.2375, 0.625, 0.25, 0.5875, 0.25, 0.5875, 0.4635, 0.625, 0.4635, 0.625, 0.5, 0.5875, 0.5, 0.5875, 0.7218, 0.625, 0.7218, 0.625, 0.75, 0.5875, 0.75, 0.5875, 0.9875, 0.625, 0.9875, 0.625, 1.0, 0.5875, 1.0, 0.3385, 0.7218, 0.375, 0.7218, 0.375, 0.75, 0.3385, 0.75, 0.625, 0.02823, 0.625, 0.0, 0.625, 0.0, 0.625, 0.02823, 0.625, 0.2625, 0.625, 0.25, 0.625, 0.25, 0.625, 0.2625, 0.625, 0.7865, 0.625, 0.75, 0.625, 0.75, 0.625, 0.7865, 0.625, 0.2625, 0.625, 0.25, 0.625, 0.25, 0.625, 0.2625, 0.625, 0.5125, 0.625, 0.5, 0.625, 0.5, 0.625, 0.5125, 0.673, 0.7338, 0.6412, 0.7338, 0.6412, 0.7338, 0.673, 0.7338, 0.625, 0.5125, 0.625, 0.5, 0.625, 0.5, 0.625, 0.5125, 0.625, 0.02823, 0.625, 0.0, 0.625, 0.0, 0.625, 0.02823, 0.625, 0.7865, 0.625, 0.75, 0.625, 0.75, 0.625, 0.7865, 0.8588, 0.5271, 0.8588, 0.5162, 0.875, 0.5, 0.875, 0.5125, 0.673, 0.5162, 0.6412, 0.5162, 0.625, 0.5, 0.6615, 0.5, 0.6412, 0.7092, 0.6412, 0.7338, 0.625, 0.75, 0.625, 0.7218, 0.8479, 0.7338, 0.8588, 0.7338, 0.875, 0.75, 0.8625, 0.75, 0.6471, 0.5324, 0.6471, 0.5221, 0.6471, 0.5221, 0.6471, 0.5324, 0.8479, 0.5162, 0.8588, 0.5162, 0.8588, 0.5162, 0.8479, 0.5162, 0.6412, 0.5271, 0.6412, 0.5162, 0.6412, 0.5162, 0.6412, 0.5271, 0.8588, 0.7092, 0.8588, 0.7338, 0.8588, 0.7338, 0.8588, 0.7092, 0.8529, 0.5324, 0.8529, 0.5221, 0.8588, 0.5162, 0.8588, 0.5271, 0.6772, 0.5221, 0.6471, 0.5221, 0.6412, 0.5162, 0.673, 0.5162, 0.6471, 0.7047, 0.6471, 0.7279, 0.6412, 0.7338, 0.6412, 0.7092, 0.8426, 0.7279, 0.8529, 0.7279, 0.8588, 0.7338, 0.8479, 0.7338, 0.8426, 0.7047, 0.8529, 0.7047, 0.8529, 0.7279, 0.8426, 0.7279, 0.8529, 0.7047, 0.8529, 0.7279, 0.8529, 0.7279, 0.8529, 0.7047, 0.6772, 0.7279, 0.6471, 0.7279, 0.6471, 0.7279, 0.6772, 0.7279, 0.8426, 0.5221, 0.8529, 0.5221, 0.8529, 0.5221, 0.8426, 0.5221, 0.7922, 0.5221, 0.8426, 0.5221, 0.8426, 0.5221, 0.7922, 0.5221, 0.8529, 0.7279, 0.8426, 0.7279, 0.8426, 0.7279, 0.8529, 0.7279, 0.7922, 0.7047, 0.8426, 0.7047, 0.8426, 0.7279, 0.7922, 0.7279, 0.7922, 0.7279, 0.8426, 0.7279, 0.8479, 0.7338, 0.7946, 0.7338, 0.8529, 0.5221, 0.8426, 0.5221, 0.8479, 0.5162, 0.8588, 0.5162, 0.7946, 0.5162, 0.8479, 0.5162, 0.8479, 0.5162, 0.7946, 0.5162, 0.7946, 0.7338, 0.8479, 0.7338, 0.8625, 0.75, 0.8013, 0.75, 0.8588, 0.5162, 0.8479, 0.5162, 0.8625, 0.5, 0.875, 0.5, 0.625, 1.0, 0.625, 0.9875, 0.625, 0.9875, 0.625, 1.0, 0.8588, 0.7338, 0.8479, 0.7338, 0.8479, 0.7338, 0.8588, 0.7338, 0.625, 0.3237, 0.625, 0.2625, 0.625, 0.2625, 0.625, 0.3237, 0.625, 1.0, 0.625, 0.9875, 0.625, 0.9875, 0.625, 1.0, 0.625, 0.3237, 0.625, 0.2625, 0.625, 0.2625, 0.625, 0.3237, 0.125, 0.7218, 0.1375, 0.7218, 0.1375, 0.75, 0.125, 0.75, 0.5875, 0.9263, 0.625, 0.9263, 0.625, 0.9875, 0.5875, 0.9875, 0.5875, 0.25, 0.625, 0.25, 0.625, 0.2625, 0.5875, 0.2625, 0.5875, 0.75, 0.625, 0.75, 0.625, 0.7865, 0.5875, 0.7865, 0.625, 0.5, 0.625, 0.4635, 0.625, 0.4635, 0.625, 0.5, 0.625, 0.5, 0.625, 0.4635, 0.625, 0.4635, 0.625, 0.5, 0.6412, 0.7338, 0.673, 0.7338, 0.6615, 0.75, 0.625, 0.75, 0.6412, 0.5162, 0.673, 0.5162, 0.673, 0.5162, 0.6412, 0.5162, 0.6471, 0.7279, 0.6772, 0.7279, 0.673, 0.7338, 0.6412, 0.7338, 0.6471, 0.7047, 0.6772, 0.7047, 0.6772, 0.7279, 0.6471, 0.7279, 0.6471, 0.5221, 0.6772, 0.5221, 0.6772, 0.5221, 0.6471, 0.5221, 0.6953, 0.7279, 0.6772, 0.7279, 0.6772, 0.7279, 0.6953, 0.7279, 0.6953, 0.5221, 0.6772, 0.5221, 0.673, 0.5162, 0.6921, 0.5162, 0.6921, 0.5162, 0.673, 0.5162, 0.6615, 0.5, 0.6835, 0.5, 0.625, 0.8085, 0.625, 0.7865, 0.625, 0.7865, 0.625, 0.8085, 0.6921, 0.7338, 0.673, 0.7338, 0.673, 0.7338, 0.6921, 0.7338, 0.625, 0.8085, 0.625, 0.7865, 0.625, 0.7865, 0.625, 0.8085, 0.3165, 0.7218, 0.3385, 0.7218, 0.3385, 0.75, 0.3165, 0.75, 0.5875, 0.4415, 0.625, 0.4415, 0.625, 0.4635, 0.5875, 0.4635, 0.6921, 0.7338, 0.673, 0.7338, 0.673, 0.7338, 0.6921, 0.7338, 0.6412, 0.5162, 0.673, 0.5162, 0.673, 0.5162, 0.6412, 0.5162, 0.8588, 0.7338, 0.8479, 0.7338, 0.8479, 0.7338, 0.8588, 0.7338, 0.7946, 0.5162, 0.8479, 0.5162, 0.8479, 0.5162, 0.7946, 0.5162, 0.8588, 0.7092, 0.8588, 0.7338, 0.8588, 0.7338, 0.8588, 0.7092, 0.6412, 0.5271, 0.6412, 0.5162, 0.6412, 0.5162, 0.6412, 0.5271, 0.8479, 0.5162, 0.8588, 0.5162, 0.8588, 0.5162, 0.8479, 0.5162, 0.6433, 0.7338, 0.6709, 0.7338, 0.6709, 0.7338, 0.6433, 0.7338, 0.673, 0.7338, 0.6412, 0.7338, 0.6412, 0.7338, 0.673, 0.7338, 0.8479, 0.5162, 0.8588, 0.5162, 0.8588, 0.5162, 0.8479, 0.5162, 0.6412, 0.5271, 0.6412, 0.5162, 0.6412, 0.5162, 0.6412, 0.5271, 0.8588, 0.7092, 0.8588, 0.7338, 0.8588, 0.7338, 0.8588, 0.7092, 0.7946, 0.5162, 0.8479, 0.5162, 0.8479, 0.5162, 0.7946, 0.5162, 0.8588, 0.7338, 0.8479, 0.7338, 0.8479, 0.7338, 0.8588, 0.7338, 0.6412, 0.5162, 0.673, 0.5162, 0.673, 0.5162, 0.6412, 0.5162, 0.6921, 0.7338, 0.673, 0.7338, 0.673, 0.7338, 0.6921, 0.7338, 0.7946, 0.7338, 0.7413, 0.7338, 0.7413, 0.7338, 0.7946, 0.7338, 0.7311, 0.5162, 0.7413, 0.5162, 0.7413, 0.5162, 0.7311, 0.5162, 0.7311, 0.5162, 0.7413, 0.5162, 0.7413, 0.5162, 0.7311, 0.5162, 0.7946, 0.7338, 0.8479, 0.7338, 0.8479, 0.7338, 0.7946, 0.7338, 0.5875, 0.3237, 0.625, 0.3237, 0.625, 0.385, 0.5875, 0.385, 0.1987, 0.7218, 0.26, 0.7218, 0.26, 0.75, 0.1987, 0.75, 0.625, 0.9263, 0.625, 0.865, 0.625, 0.865, 0.625, 0.9263, 0.7946, 0.7338, 0.7413, 0.7338, 0.7413, 0.7338, 0.7946, 0.7338, 0.625, 0.9263, 0.625, 0.865, 0.625, 0.865, 0.625, 0.9263, 0.7946, 0.5162, 0.7413, 0.5162, 0.74, 0.5, 0.8013, 0.5, 0.7922, 0.5221, 0.7418, 0.5221, 0.7413, 0.5162, 0.7946, 0.5162, 0.7922, 0.7279, 0.7418, 0.7279, 0.7418, 0.7279, 0.7922, 0.7279, 0.5875, 0.8533, 0.625, 0.8533, 0.625, 0.865, 0.5875, 0.865, 0.625, 0.3967, 0.625, 0.385, 0.625, 0.385, 0.625, 0.3967, 0.625, 0.3967, 0.625, 0.385, 0.625, 0.385, 0.625, 0.3967, 0.7311, 0.7338, 0.7413, 0.7338, 0.74, 0.75, 0.7283, 0.75, 0.7311, 0.5162, 0.7413, 0.5162, 0.7413, 0.5162, 0.7311, 0.5162, 0.7321, 0.7279, 0.7418, 0.7279, 0.7413, 0.7338, 0.7311, 0.7338, 0.7321, 0.7047, 0.7418, 0.7047, 0.7418, 0.7279, 0.7321, 0.7279, 0.7321, 0.5221, 0.7418, 0.5221, 0.7418, 0.5221, 0.7321, 0.5221, 0.7946, 0.7338, 0.7413, 0.7338, 0.7413, 0.7338, 0.7946, 0.7338, 0.7413, 0.7338, 0.7413, 0.7338, 0.7413, 0.7338, 0.7413, 0.7338, 0.7946, 0.7338, 0.7413, 0.7338, 0.7413, 0.7338, 0.7946, 0.7338, 0.8479, 0.7338, 0.8479, 0.7338, 0.8479, 0.7338, 0.8479, 0.7338, 0.6433, 0.7338, 0.6433, 0.7338, 0.6412, 0.7338, 0.6412, 0.7338, 0.6709, 0.7338, 0.6709, 0.7338, 0.673, 0.7338, 0.673, 0.7338, 0.6709, 0.7338, 0.6433, 0.7338, 0.6412, 0.7338, 0.673, 0.7338, 0.6433, 0.7338, 0.6709, 0.7338, 0.673, 0.7338, 0.6412, 0.7338, 0.6709, 0.7338, 0.6433, 0.7338, 0.6433, 0.7338, 0.6709, 0.7338, 0.6433, 0.7338, 0.6433, 0.7338, 0.6433, 0.7338, 0.6433, 0.7338, 0.6709, 0.7338, 0.6433, 0.7338, 0.6433, 0.7338, 0.6709, 0.7338, 0.6709, 0.7338, 0.6709, 0.7338, 0.6709, 0.7338, 0.6709, 0.7338, 0.7321, 0.5221, 0.7418, 0.5221, 0.7418, 0.5324, 0.7321, 0.5324, 0.1987, 0.5, 0.26, 0.5, 0.26, 0.5125, 0.1987, 0.5125, 0.8588, 0.5162, 0.8588, 0.5271, 0.8588, 0.5271, 0.8588, 0.5162, 0.6412, 0.576, 0.6412, 0.5271, 0.6412, 0.5271, 0.6412, 0.576, 0.6412, 0.576, 0.6412, 0.5271, 0.6412, 0.5271, 0.6412, 0.576, 0.8588, 0.5162, 0.8588, 0.5271, 0.8588, 0.5271, 0.8588, 0.5162, 0.3165, 0.5, 0.3385, 0.5, 0.3385, 0.5125, 0.3165, 0.5125, 0.6471, 0.5221, 0.6772, 0.5221, 0.6772, 0.5324, 0.6471, 0.5324, 0.125, 0.5, 0.1375, 0.5, 0.1375, 0.5125, 0.125, 0.5125, 0.7922, 0.5221, 0.8426, 0.5221, 0.8426, 0.5324, 0.7922, 0.5324, 0.8529, 0.5221, 0.8529, 0.5324, 0.8529, 0.5324, 0.8529, 0.5221, 0.8426, 0.5221, 0.8529, 0.5221, 0.8529, 0.5324, 0.8426, 0.5324, 0.6471, 0.5221, 0.6471, 0.5324, 0.6412, 0.5271, 0.6412, 0.5162, 0.8529, 0.5787, 0.8529, 0.5324, 0.8588, 0.5271, 0.8588, 0.576, 0.8588, 0.5162, 0.8588, 0.5271, 0.8588, 0.5271, 0.8588, 0.5162, 0.6412, 0.576, 0.6412, 0.5271, 0.6412, 0.5271, 0.6412, 0.576, 0.6471, 0.5787, 0.6471, 0.5324, 0.6471, 0.5324, 0.6471, 0.5787, 0.6412, 0.5162, 0.6412, 0.5271, 0.625, 0.5125, 0.625, 0.5, 0.8588, 0.576, 0.8588, 0.5271, 0.875, 0.5125, 0.875, 0.5688, 0.625, 0.25, 0.625, 0.2375, 0.625, 0.2375, 0.625, 0.25, 0.625, 0.5688, 0.625, 0.5125, 0.625, 0.5125, 0.625, 0.5688, 0.625, 0.5688, 0.625, 0.5125, 0.625, 0.5125, 0.625, 0.5688, 0.625, 0.25, 0.625, 0.2375, 0.625, 0.2375, 0.625, 0.25, 0.3385, 0.5, 0.375, 0.5, 0.375, 0.5125, 0.3385, 0.5125, 0.5875, 0.5, 0.625, 0.5, 0.625, 0.5125, 0.5875, 0.5125, 0.5875, 0.1812, 0.625, 0.1812, 0.625, 0.2375, 0.5875, 0.2375, 0.5875, 0.1047, 0.625, 0.1047, 0.625, 0.1812, 0.5875, 0.1812, 0.625, 0.6453, 0.625, 0.5688, 0.625, 0.5688, 0.625, 0.6453, 0.625, 0.6453, 0.625, 0.5688, 0.625, 0.5688, 0.625, 0.6453, 0.8588, 0.6426, 0.8588, 0.576, 0.875, 0.5688, 0.875, 0.6453, 0.6471, 0.6417, 0.6471, 0.5787, 0.6471, 0.5787, 0.6471, 0.6417, 0.6412, 0.6426, 0.6412, 0.576, 0.6412, 0.576, 0.6412, 0.6426, 0.8529, 0.6417, 0.8529, 0.5787, 0.8588, 0.576, 0.8588, 0.6426, 0.6412, 0.6426, 0.6412, 0.576, 0.6412, 0.576, 0.6412, 0.6426, 0.6412, 0.6426, 0.6412, 0.576, 0.6412, 0.576, 0.6412, 0.6426, 0.7321, 0.5324, 0.7418, 0.5324, 0.7418, 0.5787, 0.7321, 0.5787, 0.1987, 0.5125, 0.26, 0.5125, 0.26, 0.5688, 0.1987, 0.5688, 0.8588, 0.5271, 0.8588, 0.576, 0.8588, 0.576, 0.8588, 0.5271, 0.8588, 0.5271, 0.8588, 0.576, 0.8588, 0.576, 0.8588, 0.5271, 0.3165, 0.5125, 0.3385, 0.5125, 0.3385, 0.5688, 0.3165, 0.5688, 0.6471, 0.5324, 0.6772, 0.5324, 0.6772, 0.5787, 0.6471, 0.5787, 0.125, 0.5125, 0.1375, 0.5125, 0.1375, 0.5688, 0.125, 0.5688, 0.7922, 0.5324, 0.8426, 0.5324, 0.8426, 0.5787, 0.7922, 0.5787, 0.8529, 0.5324, 0.8529, 0.5787, 0.8529, 0.5787, 0.8529, 0.5324, 0.8426, 0.5324, 0.8529, 0.5324, 0.8529, 0.5787, 0.8426, 0.5787, 0.6471, 0.5324, 0.6471, 0.5787, 0.6412, 0.576, 0.6412, 0.5271, 0.8588, 0.5271, 0.8588, 0.576, 0.8588, 0.576, 0.8588, 0.5271, 0.6412, 0.5271, 0.6412, 0.576, 0.625, 0.5688, 0.625, 0.5125, 0.625, 0.2375, 0.625, 0.1812, 0.625, 0.1812, 0.625, 0.2375, 0.625, 0.2375, 0.625, 0.1812, 0.625, 0.1812, 0.625, 0.2375, 0.3385, 0.5125, 0.375, 0.5125, 0.375, 0.5688, 0.3385, 0.5688, 0.5875, 0.5125, 0.625, 0.5125, 0.625, 0.5688, 0.5875, 0.5688, 0.6412, 0.7338, 0.6412, 0.7092, 0.6412, 0.7092, 0.6412, 0.7338, 0.6412, 0.7338, 0.6412, 0.7092, 0.6412, 0.7092, 0.6412, 0.7338, 0.8529, 0.7279, 0.8529, 0.7047, 0.8588, 0.7092, 0.8588, 0.7338, 0.6412, 0.7338, 0.6412, 0.7092, 0.6412, 0.7092, 0.6412, 0.7338, 0.6471, 0.7279, 0.6471, 0.7047, 0.6471, 0.7047, 0.6471, 0.7279, 0.8588, 0.7338, 0.8588, 0.7092, 0.875, 0.7218, 0.875, 0.75, 0.625, 0.75, 0.625, 0.7218, 0.625, 0.7218, 0.625, 0.75, 0.625, 0.75, 0.625, 0.7218, 0.625, 0.7218, 0.625, 0.75, 0.5875, 0.0, 0.625, 0.0, 0.625, 0.02823, 0.5875, 0.02823, 0.7321, 0.6417, 0.7418, 0.6417, 0.7418, 0.7047, 0.7321, 0.7047, 0.1987, 0.6453, 0.26, 0.6453, 0.26, 0.7218, 0.1987, 0.7218, 0.8588, 0.6426, 0.8588, 0.7092, 0.8588, 0.7092, 0.8588, 0.6426, 0.8588, 0.5801, 0.8588, 0.5801, 0.8588, 0.5801, 0.8588, 0.5801, 0.3165, 0.6453, 0.3385, 0.6453, 0.3385, 0.7218, 0.3165, 0.7218, 0.6471, 0.6417, 0.6772, 0.6417, 0.6772, 0.7047, 0.6471, 0.7047, 0.125, 0.6453, 0.1375, 0.6453, 0.1375, 0.7218, 0.125, 0.7218, 0.7922, 0.6417, 0.8426, 0.6417, 0.8426, 0.7047, 0.7922, 0.7047, 0.8529, 0.6417, 0.8529, 0.7047, 0.8529, 0.7047, 0.8529, 0.6417, 0.8426, 0.6417, 0.8529, 0.6417, 0.8529, 0.7047, 0.8426, 0.7047, 0.6471, 0.6417, 0.6471, 0.7047, 0.6412, 0.7092, 0.6412, 0.6426, 0.8588, 0.6426, 0.8588, 0.7092, 0.8588, 0.7092, 0.8588, 0.6426, 0.6412, 0.6426, 0.6412, 0.7092, 0.625, 0.7218, 0.625, 0.6453, 0.625, 0.1047, 0.625, 0.02823, 0.625, 0.02823, 0.625, 0.1047, 0.625, 0.1047, 0.625, 0.02823, 0.625, 0.02823, 0.625, 0.1047, 0.3385, 0.6453, 0.375, 0.6453, 0.375, 0.7218, 0.3385, 0.7218, 0.5875, 0.6453, 0.625, 0.6453, 0.625, 0.7218, 0.5875, 0.7218, 0.8588, 0.5271, 0.8588, 0.576, 0.8588, 0.576, 0.8588, 0.5271, 0.8588, 0.576, 0.8588, 0.576, 0.8588, 0.576, 0.8588, 0.576, 0.8588, 0.576, 0.8588, 0.5271, 0.8588, 0.5271, 0.8588, 0.576, 0.8588, 0.5271, 0.8588, 0.5271, 0.8588, 0.5271, 0.8588, 0.5271, 0.8588, 0.6426, 0.8588, 0.7052, 0.8588, 0.7092, 0.8588, 0.6426, 0.8588, 0.6426, 0.8588, 0.5801, 0.8588, 0.576, 0.8588, 0.6426, 0.8588, 0.5801, 0.8588, 0.5801, 0.8588, 0.576, 0.8588, 0.576, 0.8588, 0.7052, 0.8588, 0.7052, 0.8588, 0.7092, 0.8588, 0.7092, 0.8588, 0.6426, 0.8588, 0.7052, 0.8588, 0.7052, 0.8588, 0.6426, 0.8588, 0.6426, 0.8588, 0.5801, 0.8588, 0.5801, 0.8588, 0.6426, 0.8588, 0.7052, 0.8588, 0.7052, 0.8588, 0.7052, 0.8588, 0.7052, 0.8588, 0.6426, 0.8588, 0.7052, 0.8588, 0.7052, 0.8588, 0.6426, 0.8588, 0.5801, 0.8588, 0.6426, 0.8588, 0.6426, 0.8588, 0.5801, 0.8588, 0.7052, 0.8588, 0.6426, 0.8588, 0.6426, 0.8588, 0.7052, 0.8588, 0.5801, 0.8588, 0.6426, 0.8588, 0.6426, 0.8588, 0.5801, 0.8588, 0.7052, 0.8588, 0.6426, 0.8588, 0.6426, 0.8588, 0.7092, 0.8588, 0.5801, 0.8588, 0.6426, 0.8588, 0.6426, 0.8588, 0.576, 0.5875, 0.5688, 0.625, 0.5688, 0.625, 0.6453, 0.5875, 0.6453, 0.3385, 0.5688, 0.375, 0.5688, 0.375, 0.6453, 0.3385, 0.6453, 0.625, 0.1812, 0.625, 0.1047, 0.625, 0.1047, 0.625, 0.1812, 0.625, 0.1812, 0.625, 0.1047, 0.625, 0.1047, 0.625, 0.1812, 0.6412, 0.576, 0.6412, 0.6426, 0.625, 0.6453, 0.625, 0.5688, 0.8588, 0.576, 0.8588, 0.6426, 0.8588, 0.6426, 0.8588, 0.576, 0.6471, 0.5787, 0.6471, 0.6417, 0.6412, 0.6426, 0.6412, 0.576, 0.8426, 0.5787, 0.8529, 0.5787, 0.8529, 0.6417, 0.8426, 0.6417, 0.8529, 0.5787, 0.8529, 0.6417, 0.8529, 0.6417, 0.8529, 0.5787, 0.7922, 0.5787, 0.8426, 0.5787, 0.8426, 0.6417, 0.7922, 0.6417, 0.125, 0.5688, 0.1375, 0.5688, 0.1375, 0.6453, 0.125, 0.6453, 0.6471, 0.5787, 0.6772, 0.5787, 0.6772, 0.6417, 0.6471, 0.6417, 0.3165, 0.5688, 0.3385, 0.5688, 0.3385, 0.6453, 0.3165, 0.6453, 0.8588, 0.576, 0.8588, 0.6426, 0.8588, 0.6426, 0.8588, 0.576, 0.1987, 0.5688, 0.26, 0.5688, 0.26, 0.6453, 0.1987, 0.6453, 0.7321, 0.5787, 0.7418, 0.5787, 0.7418, 0.6417, 0.7321, 0.6417, 0.6412, 0.7092, 0.6412, 0.6426, 0.6412, 0.6426, 0.6412, 0.7092, 0.6412, 0.6426, 0.6412, 0.6426, 0.6412, 0.6426, 0.6412, 0.6426, 0.8529, 0.7047, 0.8529, 0.6417, 0.8588, 0.6426, 0.8588, 0.7092, 0.6412, 0.7092, 0.6412, 0.6426, 0.6412, 0.6426, 0.6412, 0.7092, 0.6471, 0.7047, 0.6471, 0.6417, 0.6471, 0.6417, 0.6471, 0.7047, 0.8588, 0.7092, 0.8588, 0.6426, 0.875, 0.6453, 0.875, 0.7218, 0.625, 0.7218, 0.625, 0.6453, 0.625, 0.6453, 0.625, 0.7218, 0.625, 0.7218, 0.625, 0.6453, 0.625, 0.6453, 0.625, 0.7218, 0.5875, 0.02823, 0.625, 0.02823, 0.625, 0.1047, 0.5875, 0.1047, 0.6412, 0.7092, 0.6412, 0.6426, 0.6412, 0.6426, 0.6412, 0.7092, 0.6412, 0.7092, 0.6412, 0.7092, 0.6412, 0.7092, 0.6412, 0.7092, 0.6412, 0.6426, 0.6412, 0.7092, 0.6412, 0.7092, 0.6412, 0.6426, 0.6412, 0.7092, 0.6412, 0.6426, 0.6412, 0.6426, 0.6412, 0.7092, 0.6412, 0.576, 0.6412, 0.5271, 0.6412, 0.5271, 0.6412, 0.576, 0.6412, 0.5271, 0.6412, 0.5271, 0.6412, 0.5271, 0.6412, 0.5271, 0.6412, 0.576, 0.6412, 0.576, 0.6412, 0.576, 0.6412, 0.576, 0.6412, 0.5271, 0.6412, 0.576, 0.6412, 0.576, 0.6412, 0.5271, 0.5875, 0.02823, 0.5875, 0.1047, 0.5875, 0.1047, 0.5875, 0.02823, 0.5662, 0.6453, 0.5662, 0.5688, 0.5662, 0.5688, 0.5662, 0.6453, 0.5662, 0.6453, 0.5875, 0.6453, 0.5875, 0.7218, 0.5662, 0.7218, 0.5662, 0.0, 0.5875, 0.0, 0.5875, 0.02823, 0.5662, 0.02823, 0.5875, 0.5688, 0.5875, 0.6453, 0.5875, 0.6453, 0.5875, 0.5688, 0.5662, 0.1812, 0.5662, 0.1047, 0.5662, 0.1047, 0.5662, 0.1812, 0.5662, 0.1812, 0.5875, 0.1812, 0.5875, 0.2375, 0.5662, 0.2375, 0.5662, 0.5, 0.5875, 0.5, 0.5875, 0.5125, 0.5662, 0.5125, 0.5662, 0.8533, 0.5875, 0.8533, 0.5875, 0.865, 0.5662, 0.865, 0.5662, 0.3237, 0.5875, 0.3237, 0.5875, 0.385, 0.5662, 0.385, 0.5662, 0.4415, 0.5875, 0.4415, 0.5875, 0.4635, 0.5662, 0.4635, 0.5662, 0.75, 0.5875, 0.75, 0.5875, 0.7865, 0.5662, 0.7865, 0.5662, 0.25, 0.5875, 0.25, 0.5875, 0.2625, 0.5662, 0.2625, 0.5662, 0.9263, 0.5875, 0.9263, 0.5875, 0.9875, 0.5662, 0.9875, 0.5662, 0.9875, 0.5875, 0.9875, 0.5875, 1.0, 0.5663, 1.0, 0.5662, 0.7218, 0.5875, 0.7218, 0.5875, 0.75, 0.5662, 0.75, 0.5662, 0.4635, 0.5875, 0.4635, 0.5875, 0.5, 0.5662, 0.5, 0.5662, 0.2375, 0.5875, 0.2375, 0.5875, 0.25, 0.5662, 0.25, 0.5471, 0.2375, 0.5662, 0.2375, 0.5662, 0.25, 0.5471, 0.25, 0.5471, 0.4635, 0.5662, 0.4635, 0.5662, 0.5, 0.5471, 0.5, 0.5471, 0.7218, 0.5662, 0.7218, 0.5662, 0.75, 0.5471, 0.75, 0.5471, 0.9875, 0.5662, 0.9875, 0.5663, 1.0, 0.5471, 1.0, 0.5471, 0.9263, 0.5662, 0.9263, 0.5662, 0.9875, 0.5471, 0.9875, 0.5471, 0.25, 0.5662, 0.25, 0.5662, 0.2625, 0.5471, 0.2625, 0.5471, 0.75, 0.5662, 0.75, 0.5662, 0.7865, 0.5471, 0.7865, 0.5471, 0.4415, 0.5662, 0.4415, 0.5662, 0.4635, 0.5471, 0.4635, 0.5471, 0.3237, 0.5662, 0.3237, 0.5662, 0.385, 0.5471, 0.385, 0.5471, 0.8533, 0.5662, 0.8533, 0.5662, 0.865, 0.5471, 0.8651, 0.5471, 0.5, 0.5662, 0.5, 0.5662, 0.5125, 0.5471, 0.5125, 0.5471, 0.1812, 0.5662, 0.1812, 0.5662, 0.2375, 0.5471, 0.2375, 0.5471, 0.1047, 0.5662, 0.1047, 0.5662, 0.1812, 0.5471, 0.1812, 0.5471, 0.5125, 0.5662, 0.5125, 0.5662, 0.5688, 0.5471, 0.5688, 0.5471, 0.0, 0.5662, 0.0, 0.5662, 0.02823, 0.5471, 0.02823, 0.5471, 0.6453, 0.5662, 0.6453, 0.5662, 0.7218, 0.5471, 0.7218, 0.5471, 0.5688, 0.5662, 0.5688, 0.5662, 0.6453, 0.5471, 0.6453, 0.5471, 0.02823, 0.5662, 0.02823, 0.5662, 0.1047, 0.5471, 0.1047, 0.5471, 0.2625, 0.5662, 0.2625, 0.5662, 0.3237, 0.5471, 0.3237, 0.5471, 0.8651, 0.5662, 0.865, 0.5662, 0.9263, 0.5471, 0.9263, 0.5875, 0.865, 0.5875, 0.9263, 0.5875, 0.9263, 0.5875, 0.865, 0.5662, 0.3237, 0.5662, 0.2625, 0.5662, 0.2625, 0.5662, 0.3237, 0.1375, 0.5688, 0.1987, 0.5688, 0.1987, 0.6453, 0.1375, 0.6453, 0.7418, 0.5787, 0.7922, 0.5787, 0.7922, 0.6417, 0.7418, 0.6417, 0.7418, 0.6417, 0.7922, 0.6417, 0.7922, 0.7047, 0.7418, 0.7047, 0.1375, 0.6453, 0.1987, 0.6453, 0.1987, 0.7218, 0.1375, 0.7218, 0.7418, 0.5324, 0.7922, 0.5324, 0.7922, 0.5787, 0.7418, 0.5787, 0.1375, 0.5125, 0.1987, 0.5125, 0.1987, 0.5688, 0.1375, 0.5688, 0.7418, 0.5221, 0.7922, 0.5221, 0.7922, 0.5324, 0.7418, 0.5324, 0.1375, 0.5, 0.1987, 0.5, 0.1987, 0.5125, 0.1375, 0.5125, 0.8479, 0.7338, 0.7946, 0.7338, 0.7946, 0.7338, 0.8479, 0.7338, 0.8479, 0.7338, 0.7946, 0.7338, 0.7946, 0.7338, 0.8479, 0.7338, 0.8426, 0.7279, 0.7922, 0.7279, 0.7922, 0.7279, 0.8426, 0.7279, 0.8426, 0.5221, 0.7922, 0.5221, 0.7946, 0.5162, 0.8479, 0.5162, 0.8479, 0.5162, 0.7946, 0.5162, 0.8013, 0.5, 0.8625, 0.5, 0.625, 0.9875, 0.625, 0.9263, 0.625, 0.9263, 0.625, 0.9875, 0.8479, 0.7338, 0.7946, 0.7338, 0.7946, 0.7338, 0.8479, 0.7338, 0.625, 0.9875, 0.625, 0.9263, 0.625, 0.9263, 0.625, 0.9875, 0.1375, 0.7218, 0.1987, 0.7218, 0.1987, 0.75, 0.1375, 0.75, 0.5875, 0.2625, 0.625, 0.2625, 0.625, 0.3237, 0.5875, 0.3237, 0.7413, 0.7338, 0.7946, 0.7338, 0.7946, 0.7338, 0.7413, 0.7338, 0.8479, 0.7338, 0.7946, 0.7338, 0.7946, 0.7338, 0.8479, 0.7338, 0.7413, 0.5162, 0.7946, 0.5162, 0.7946, 0.5162, 0.7413, 0.5162, 0.7413, 0.5162, 0.7946, 0.5162, 0.7946, 0.5162, 0.7413, 0.5162, 0.5875, 0.865, 0.625, 0.865, 0.625, 0.9263, 0.5875, 0.9263, 0.625, 0.385, 0.625, 0.3237, 0.625, 0.3237, 0.625, 0.385, 0.625, 0.385, 0.625, 0.3237, 0.625, 0.3237, 0.625, 0.385, 0.7413, 0.7338, 0.7946, 0.7338, 0.8013, 0.75, 0.74, 0.75, 0.7413, 0.5162, 0.7946, 0.5162, 0.7946, 0.5162, 0.7413, 0.5162, 0.7418, 0.7279, 0.7922, 0.7279, 0.7946, 0.7338, 0.7413, 0.7338, 0.7418, 0.7047, 0.7922, 0.7047, 0.7922, 0.7279, 0.7418, 0.7279, 0.7418, 0.5221, 0.7922, 0.5221, 0.7922, 0.5221, 0.7418, 0.5221, 0.5662, 0.865, 0.5875, 0.865, 0.5875, 0.9263, 0.5662, 0.9263, 0.5662, 0.865, 0.5875, 0.865, 0.5875, 0.865, 0.5662, 0.865, 0.5875, 0.9263, 0.5662, 0.9263, 0.5662, 0.9263, 0.5875, 0.9263, 0.5662, 0.9263, 0.5662, 0.865, 0.5662, 0.865, 0.5662, 0.9263, 0.5662, 0.02823, 0.5875, 0.02823, 0.5875, 0.1047, 0.5662, 0.1047, 0.5662, 0.1047, 0.5875, 0.1047, 0.5875, 0.1812, 0.5662, 0.1812, 0.5662, 0.1047, 0.5662, 0.02823, 0.5662, 0.02823, 0.5662, 0.1047, 0.5662, 0.02823, 0.5875, 0.02823, 0.5875, 0.02823, 0.5662, 0.02823, 0.5875, 0.1812, 0.5662, 0.1812, 0.5662, 0.1812, 0.5875, 0.1812, 0.5875, 0.1047, 0.5875, 0.1812, 0.5875, 0.1812, 0.5875, 0.1047, 0.5662, 0.2625, 0.5875, 0.2625, 0.5875, 0.3237, 0.5662, 0.3237, 0.5662, 0.2625, 0.5875, 0.2625, 0.5875, 0.2625, 0.5662, 0.2625, 0.5875, 0.2625, 0.5875, 0.3237, 0.5875, 0.3237, 0.5875, 0.2625, 0.5875, 0.3237, 0.5662, 0.3237, 0.5662, 0.3237, 0.5875, 0.3237, 0.5662, 0.5688, 0.5875, 0.5688, 0.5875, 0.6453, 0.5662, 0.6453, 0.5662, 0.5125, 0.5875, 0.5125, 0.5875, 0.5688, 0.5662, 0.5688, 0.5875, 0.5125, 0.5875, 0.5688, 0.5875, 0.5688, 0.5875, 0.5125, 0.5875, 0.6453, 0.5662, 0.6453, 0.5662, 0.6453, 0.5875, 0.6453, 0.5662, 0.5688, 0.5662, 0.5125, 0.5662, 0.5125, 0.5662, 0.5688, 0.5662, 0.5125, 0.5875, 0.5125, 0.5875, 0.5125, 0.5662, 0.5125, 0.5471, 0.8085, 0.5662, 0.8085, 0.5662, 0.8533, 0.5471, 0.8533, 0.5471, 0.385, 0.5662, 0.385, 0.5662, 0.3967, 0.5471, 0.3967, 0.5662, 0.385, 0.5875, 0.385, 0.5875, 0.3967, 0.5662, 0.3967, 0.5662, 0.8085, 0.5875, 0.8085, 0.5875, 0.8533, 0.5662, 0.8533, 0.6953, 0.5787, 0.7321, 0.5787, 0.7321, 0.6417, 0.6953, 0.6417, 0.26, 0.5688, 0.2717, 0.5688, 0.2717, 0.6453, 0.26, 0.6453, 0.26, 0.6453, 0.2717, 0.6453, 0.2717, 0.7218, 0.26, 0.7218, 0.6953, 0.6417, 0.7321, 0.6417, 0.7321, 0.7047, 0.6953, 0.7047, 0.26, 0.5125, 0.2717, 0.5125, 0.2717, 0.5688, 0.26, 0.5688, 0.6953, 0.5324, 0.7321, 0.5324, 0.7321, 0.5787, 0.6953, 0.5787, 0.26, 0.5, 0.2717, 0.5, 0.2717, 0.5125, 0.26, 0.5125, 0.6953, 0.5221, 0.7321, 0.5221, 0.7321, 0.5324, 0.6953, 0.5324, 0.6953, 0.5221, 0.7321, 0.5221, 0.7321, 0.5221, 0.6953, 0.5221, 0.6953, 0.7047, 0.7321, 0.7047, 0.7321, 0.7279, 0.6953, 0.7279, 0.6953, 0.7279, 0.7321, 0.7279, 0.7311, 0.7338, 0.6921, 0.7338, 0.6921, 0.5162, 0.7311, 0.5162, 0.7311, 0.5162, 0.6921, 0.5162, 0.6921, 0.7338, 0.7311, 0.7338, 0.7283, 0.75, 0.6835, 0.75, 0.625, 0.4415, 0.625, 0.3967, 0.625, 0.3967, 0.625, 0.4415, 0.625, 0.4415, 0.625, 0.3967, 0.625, 0.3967, 0.625, 0.4415, 0.5875, 0.8085, 0.625, 0.8085, 0.625, 0.8533, 0.5875, 0.8533, 0.6921, 0.5162, 0.7311, 0.5162, 0.7311, 0.5162, 0.6921, 0.5162, 0.6921, 0.5162, 0.7311, 0.5162, 0.7311, 0.5162, 0.6921, 0.5162, 0.7413, 0.7338, 0.7311, 0.7338, 0.7311, 0.7338, 0.7413, 0.7338, 0.7413, 0.7338, 0.7311, 0.7338, 0.7311, 0.7338, 0.7413, 0.7338, 0.5875, 0.385, 0.625, 0.385, 0.625, 0.3967, 0.5875, 0.3967, 0.26, 0.7218, 0.2717, 0.7218, 0.2717, 0.75, 0.26, 0.75, 0.625, 0.865, 0.625, 0.8533, 0.625, 0.8533, 0.625, 0.865, 0.7413, 0.7338, 0.7311, 0.7338, 0.7311, 0.7338, 0.7413, 0.7338, 0.625, 0.865, 0.625, 0.8533, 0.625, 0.8533, 0.625, 0.865, 0.7413, 0.5162, 0.7311, 0.5162, 0.7283, 0.5, 0.74, 0.5, 0.7418, 0.5221, 0.7321, 0.5221, 0.7311, 0.5162, 0.7413, 0.5162, 0.7418, 0.7279, 0.7321, 0.7279, 0.7321, 0.7279, 0.7418, 0.7279, 0.673, 0.5162, 0.6921, 0.5162, 0.6921, 0.5162, 0.673, 0.5162, 0.673, 0.5162, 0.6921, 0.5162, 0.6921, 0.5162, 0.673, 0.5162, 0.5875, 0.7865, 0.625, 0.7865, 0.625, 0.8085, 0.5875, 0.8085, 0.625, 0.4635, 0.625, 0.4415, 0.625, 0.4415, 0.625, 0.4635, 0.625, 0.4635, 0.625, 0.4415, 0.625, 0.4415, 0.625, 0.4635, 0.673, 0.7338, 0.6921, 0.7338, 0.6835, 0.75, 0.6615, 0.75, 0.673, 0.5162, 0.6921, 0.5162, 0.6921, 0.5162, 0.673, 0.5162, 0.6772, 0.7279, 0.6953, 0.7279, 0.6921, 0.7338, 0.673, 0.7338, 0.6772, 0.7047, 0.6953, 0.7047, 0.6953, 0.7279, 0.6772, 0.7279, 0.6772, 0.5221, 0.6953, 0.5221, 0.6953, 0.5221, 0.6772, 0.5221, 0.6772, 0.5221, 0.6953, 0.5221, 0.6953, 0.5324, 0.6772, 0.5324, 0.6772, 0.5324, 0.6953, 0.5324, 0.6953, 0.5787, 0.6772, 0.5787, 0.6772, 0.6417, 0.6953, 0.6417, 0.6953, 0.7047, 0.6772, 0.7047, 0.6772, 0.5787, 0.6953, 0.5787, 0.6953, 0.6417, 0.6772, 0.6417, 0.5662, 0.7865, 0.5875, 0.7865, 0.5875, 0.8085, 0.5662, 0.8085, 0.5471, 0.7865, 0.5662, 0.7865, 0.5662, 0.8085, 0.5471, 0.8085, 0.5471, 0.3967, 0.5662, 0.3967, 0.5662, 0.4415, 0.5471, 0.4415, 0.5662, 0.3967, 0.5875, 0.3967, 0.5875, 0.4415, 0.5662, 0.4415, 0.2717, 0.5688, 0.3165, 0.5688, 0.3165, 0.6453, 0.2717, 0.6453, 0.2717, 0.6453, 0.3165, 0.6453, 0.3165, 0.7218, 0.2717, 0.7218, 0.2717, 0.5125, 0.3165, 0.5125, 0.3165, 0.5688, 0.2717, 0.5688, 0.2717, 0.5, 0.3165, 0.5, 0.3165, 0.5125, 0.2717, 0.5125, 0.7311, 0.7338, 0.6921, 0.7338, 0.6921, 0.7338, 0.7311, 0.7338, 0.7311, 0.7338, 0.6921, 0.7338, 0.6921, 0.7338, 0.7311, 0.7338, 0.5875, 0.3967, 0.625, 0.3967, 0.625, 0.4415, 0.5875, 0.4415, 0.2717, 0.7218, 0.3165, 0.7218, 0.3165, 0.75, 0.2717, 0.75, 0.625, 0.8533, 0.625, 0.8085, 0.625, 0.8085, 0.625, 0.8533, 0.7311, 0.7338, 0.6921, 0.7338, 0.6921, 0.7338, 0.7311, 0.7338, 0.625, 0.8533, 0.625, 0.8085, 0.625, 0.8085, 0.625, 0.8533, 0.7311, 0.5162, 0.6921, 0.5162, 0.6835, 0.5, 0.7283, 0.5, 0.7321, 0.5221, 0.6953, 0.5221, 0.6921, 0.5162, 0.7311, 0.5162, 0.7321, 0.7279, 0.6953, 0.7279, 0.6953, 0.7279, 0.7321, 0.7279, 0.375, 0.3967, 0.5471, 0.3967, 0.5471, 0.4415, 0.375, 0.4415, 0.375, 0.7865, 0.5471, 0.7865, 0.5471, 0.8085, 0.375, 0.8085, 0.375, 0.385, 0.5471, 0.385, 0.5471, 0.3967, 0.375, 0.3967, 0.5373, 0.8115, 0.5373, 0.8503, 0.5373, 0.8503, 0.5373, 0.8115, 0.375, 0.865, 0.5471, 0.8651, 0.5471, 0.9263, 0.375, 0.9263, 0.375, 0.2625, 0.5471, 0.2625, 0.5471, 0.3237, 0.375, 0.3237, 0.375, 0.02823, 0.5471, 0.02823, 0.5471, 0.1047, 0.375, 0.1047, 0.375, 0.5688, 0.5471, 0.5688, 0.5471, 0.6453, 0.375, 0.6453, 0.375, 0.6453, 0.5471, 0.6453, 0.5471, 0.7218, 0.375, 0.7218, 0.375, 0.0, 0.5471, 0.0, 0.5471, 0.02823, 0.375, 0.02823, 0.375, 0.5125, 0.5471, 0.5125, 0.5471, 0.5688, 0.375, 0.5688, 0.375, 0.1047, 0.5471, 0.1047, 0.5471, 0.1812, 0.375, 0.1812, 0.375, 0.1812, 0.5471, 0.1812, 0.5471, 0.2375, 0.375, 0.2375, 0.375, 0.5, 0.5471, 0.5, 0.5471, 0.5125, 0.375, 0.5125, 0.375, 0.8533, 0.5471, 0.8533, 0.5471, 0.8651, 0.375, 0.865, 0.375, 0.3237, 0.5471, 0.3237, 0.5471, 0.385, 0.375, 0.385, 0.375, 0.4415, 0.5471, 0.4415, 0.5471, 0.4635, 0.375, 0.4635, 0.375, 0.75, 0.5471, 0.75, 0.5471, 0.7865, 0.375, 0.7865, 0.375, 0.25, 0.5471, 0.25, 0.5471, 0.2625, 0.375, 0.2625, 0.375, 0.9263, 0.5471, 0.9263, 0.5471, 0.9875, 0.375, 0.9875, 0.375, 0.9875, 0.5471, 0.9875, 0.5471, 1.0, 0.375, 1.0, 0.375, 0.7218, 0.5471, 0.7218, 0.5471, 0.75, 0.375, 0.75, 0.375, 0.4635, 0.5471, 0.4635, 0.5471, 0.5, 0.375, 0.5, 0.375, 0.2375, 0.5471, 0.2375, 0.5471, 0.25, 0.375, 0.25, 0.3848, 0.8503, 0.5373, 0.8503, 0.5471, 0.8533, 0.375, 0.8533, 0.3848, 0.8115, 0.3848, 0.8503, 0.375, 0.8533, 0.375, 0.8085, 0.5373, 0.8115, 0.3848, 0.8115, 0.375, 0.8085, 0.5471, 0.8085, 0.5373, 0.8503, 0.5373, 0.8115, 0.5471, 0.8085, 0.5471, 0.8533, 0.3848, 0.8115, 0.5373, 0.8115, 0.5373, 0.8503, 0.3848, 0.8503, 0.3848, 0.8503, 0.3848, 0.8115, 0.3848, 0.8115, 0.3848, 0.8503, 0.3848, 0.8115, 0.5373, 0.8115, 0.5373, 0.8115, 0.3848, 0.8115, 0.5373, 0.8503, 0.3848, 0.8503, 0.3848, 0.8503, 0.5373, 0.8503, 1.0, 0.5, 1.0, 1.0, 0.8, 1.0, 0.8, 0.5, 0.8, 0.5, 0.8, 1.0, 0.6, 1.0, 0.6, 0.5, 0.6, 0.5, 0.6, 1.0, 0.4, 1.0, 0.4, 0.5, 0.4783, 0.3242, 0.25, 0.49, 0.02175, 0.3242, 0.1089, 0.05584, 0.3911, 0.05584, 0.4, 0.5, 0.4, 1.0, 0.2, 1.0, 0.2, 0.5, 0.2, 0.5, 0.2, 1.0, 2.98e-08, 1.0, 2.98e-08, 0.5, 0.6338, 0.2878, 0.75, 0.3722, 0.75, 0.3722, 0.6338, 0.2878, 0.8662, 0.2878, 0.75, 0.3722, 0.75, 0.49, 0.9783, 0.3242, 0.8218, 0.1512, 0.8662, 0.2878, 0.9783, 0.3242, 0.8911, 0.05584, 0.6782, 0.1512, 0.8218, 0.1512, 0.8911, 0.05584, 0.6089, 0.05584, 0.6338, 0.2878, 0.6782, 0.1512, 0.6089, 0.05584, 0.5217, 0.3242, 0.75, 0.3722, 0.6338, 0.2878, 0.5217, 0.3242, 0.75, 0.49, 0.75, 0.3722, 0.8662, 0.2878, 0.8218, 0.1512, 0.6782, 0.1512, 0.6338, 0.2878, 0.8218, 0.1512, 0.6782, 0.1512, 0.6782, 0.1512, 0.8218, 0.1512, 0.75, 0.3722, 0.8662, 0.2878, 0.8662, 0.2878, 0.75, 0.3722, 0.6782, 0.1512, 0.6338, 0.2878, 0.6338, 0.2878, 0.6782, 0.1512, 0.8662, 0.2878, 0.8218, 0.1512, 0.8218, 0.1512, 0.8662, 0.2878, 1.0, 0.5, 1.0, 1.0, 0.8, 1.0, 0.8, 0.5, 0.8, 0.5, 0.8, 1.0, 0.6, 1.0, 0.6, 0.5, 0.6, 0.5, 0.6, 1.0, 0.4, 1.0, 0.4, 0.5, 0.4783, 0.3242, 0.25, 0.49, 0.02175, 0.3242, 0.1089, 0.05584, 0.3911, 0.05584, 0.4, 0.5, 0.4, 1.0, 0.2, 1.0, 0.2, 0.5, 0.2, 0.5, 0.2, 1.0, 2.98e-08, 1.0, 2.98e-08, 0.5, 0.6338, 0.2878, 0.75, 0.3722, 0.75, 0.3722, 0.6338, 0.2878, 0.8662, 0.2878, 0.75, 0.3722, 0.75, 0.49, 0.9783, 0.3242, 0.8218, 0.1512, 0.8662, 0.2878, 0.9783, 0.3242, 0.8911, 0.05584, 0.6782, 0.1512, 0.8218, 0.1512, 0.8911, 0.05584, 0.6089, 0.05584, 0.6338, 0.2878, 0.6782, 0.1512, 0.6089, 0.05584, 0.5217, 0.3242, 0.75, 0.3722, 0.6338, 0.2878, 0.5217, 0.3242, 0.75, 0.49, 0.75, 0.3722, 0.8662, 0.2878, 0.8218, 0.1512, 0.6782, 0.1512, 0.6338, 0.2878, 0.8218, 0.1512, 0.6782, 0.1512, 0.6782, 0.1512, 0.8218, 0.1512, 0.75, 0.3722, 0.8662, 0.2878, 0.8662, 0.2878, 0.75, 0.3722, 0.6782, 0.1512, 0.6338, 0.2878, 0.6338, 0.2878, 0.6782, 0.1512, 0.8662, 0.2878, 0.8218, 0.1512, 0.8218, 0.1512, 0.8662, 0.2878])
me_cube_001.materials.append(mat_handledoor_storage_001)
me_cube_001.materials.append(mat_door_storage_001)
me_cube_001.materials.append(mat_color_storage_001)
me_cube_001.materials.append(mat_windows_storage_001)
me_cube_001.materials.append(mat_grayground_storage_001)
me_cube_001.materials.append(mat_whitecolor_storage_001)
me_cube_001.use_remesh_fix_poles = True
me_cube_001.use_remesh_preserve_attributes = False
me_cube_001.use_mirror_vertex_groups = False
me_cube_001.update()

# ---- objects
ob_storage = bpy.data.objects.new('Storage', me_cube_001)

# ---- transforms, parenting, visibility, modifiers, constraints
ob_storage.location = (0.0, 0.0, 0.0)
ob_storage.lineart.crease_threshold = 0.0

# ---- collection membership
col_collection.objects.link(ob_storage)

# ---- scene / render settings (as saved in the file)
scene.frame_start = 1; scene.frame_end = 250; scene.frame_set(1)
scene.render.engine = 'BLENDER_EEVEE_NEXT'
scene.cycles.use_denoising = False
scene.cycles.samples = 128
scene.cycles.sampling_pattern = 'TABULATED_SOBOL'
scene.cycles.use_adaptive_sampling = False
scene.cycles.use_light_tree = False
scene.view_settings.view_transform = 'Filmic'
bpy.context.view_layer.update()

# ---- added for rendering (the .blend has no active camera and no usable light): camera, sun
cam_auto = bpy.data.cameras.new('AutoCamera')
cam_auto.lens = 50.0
cam_auto.sensor_width = 36.0
cam_auto.clip_end = 1000.0
ob_auto_camera = bpy.data.objects.new('AutoCamera', cam_auto)
scene.collection.objects.link(ob_auto_camera)
ob_auto_camera.location = (29.2053, -35.006, 22.607)
ob_auto_camera.rotation_euler = (1.09748, -7.21219e-08, 0.694738)
scene.camera = ob_auto_camera
light_auto_sun = bpy.data.lights.new('AutoSun', 'SUN')
light_auto_sun.energy = 3.0
light_auto_sun.angle = 0.0523599
ob_auto_sun = bpy.data.objects.new('AutoSun', light_auto_sun)
scene.collection.objects.link(ob_auto_sun)
ob_auto_sun.rotation_euler = (0.872665, 0.174533, 0.523599)
bpy.context.view_layer.update()
